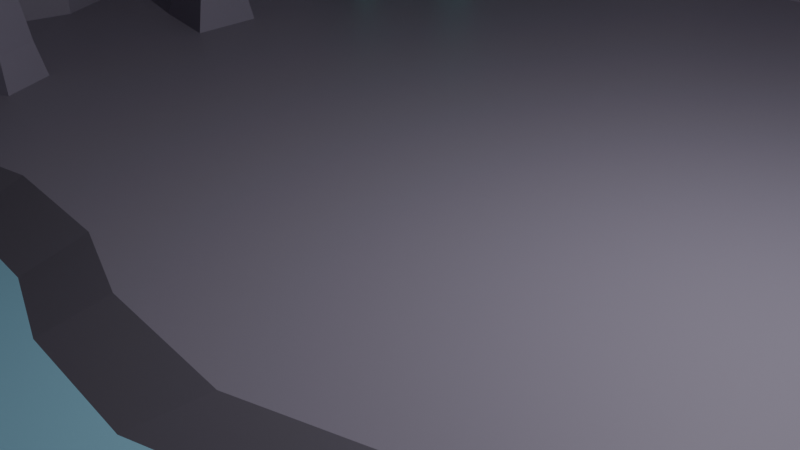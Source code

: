 # Source: Cavern.blend  (saved by Blender 4.0.36; exported with 4.5.12 LTS)
import bpy
from mathutils import Matrix  # noqa: F401  (used for matrix-valued properties, if any)

bpy.ops.wm.read_factory_settings(use_empty=True)
scene = bpy.context.scene
scene.name = 'Scene'

# ---- collections
col_collection = bpy.data.collections.new('Collection'); scene.collection.children.link(col_collection)

# ---- materials (node trees are filled in below, after node groups)
mat_material_006 = bpy.data.materials.new('Material.006')
mat_material_006.use_transparent_shadow = False
mat_material_007 = bpy.data.materials.new('Material.007')
mat_material_007.use_transparent_shadow = False
mat_material_008 = bpy.data.materials.new('Material.008')
mat_material_008.use_transparent_shadow = False
mat_material_009 = bpy.data.materials.new('Material.009')
mat_material_009.use_transparent_shadow = False
mat_material_013 = bpy.data.materials.new('Material.013')
mat_material_013.use_transparent_shadow = False
mat_material_001 = bpy.data.materials.new('Material.001')
mat_material_001.use_transparent_shadow = False
mat_material_002 = bpy.data.materials.new('Material.002')
mat_material_002.use_transparent_shadow = False
mat_material_003 = bpy.data.materials.new('Material.003')
mat_material_003.use_transparent_shadow = False
mat_material_004 = bpy.data.materials.new('Material.004')
mat_material_004.use_transparent_shadow = False
mat_material_005 = bpy.data.materials.new('Material.005')
mat_material_005.use_transparent_shadow = False

# ---- material node trees
mat_material_006.use_nodes = True; mat_material_006.node_tree.nodes.clear()
_N = mat_material_006.node_tree.nodes; _L = mat_material_006.node_tree.links
n0 = _N.new('ShaderNodeBsdfPrincipled'); n0.name = 'Principled BSDF'; n0.location = (10, 300)
n0.inputs[0].default_value = (0.2789, 0.2501, 0.3231, 1.0)
n0.inputs[3].default_value = 1.45
n1 = _N.new('ShaderNodeOutputMaterial'); n1.name = 'Material Output'; n1.location = (300, 300)
_L.new(n0.outputs[0], n1.inputs[0])
n1.is_active_output = True
mat_material_007.use_nodes = True; mat_material_007.node_tree.nodes.clear()
_N = mat_material_007.node_tree.nodes; _L = mat_material_007.node_tree.links
n0 = _N.new('ShaderNodeBsdfPrincipled'); n0.name = 'Principled BSDF'; n0.location = (10, 300)
n0.inputs[0].default_value = (0.3209, 0.6235, 0.8006, 1.0)
n0.inputs[3].default_value = 1.45
n1 = _N.new('ShaderNodeOutputMaterial'); n1.name = 'Material Output'; n1.location = (300, 300)
_L.new(n0.outputs[0], n1.inputs[0])
n1.is_active_output = True
mat_material_008.use_nodes = True; mat_material_008.node_tree.nodes.clear()
_N = mat_material_008.node_tree.nodes; _L = mat_material_008.node_tree.links
n0 = _N.new('ShaderNodeBsdfPrincipled'); n0.name = 'Principled BSDF'; n0.location = (10, 300)
n0.inputs[0].default_value = (0.1531, 0.1378, 0.1767, 1.0)
n0.inputs[3].default_value = 1.45
n1 = _N.new('ShaderNodeOutputMaterial'); n1.name = 'Material Output'; n1.location = (300, 300)
_L.new(n0.outputs[0], n1.inputs[0])
n1.is_active_output = True
mat_material_009.use_nodes = True; mat_material_009.node_tree.nodes.clear()
_N = mat_material_009.node_tree.nodes; _L = mat_material_009.node_tree.links
n0 = _N.new('ShaderNodeBsdfPrincipled'); n0.name = 'Principled BSDF'; n0.location = (10, 300)
n0.inputs[0].default_value = (0.4239, 0.3795, 0.4921, 1.0)
n0.inputs[3].default_value = 1.45
n1 = _N.new('ShaderNodeOutputMaterial'); n1.name = 'Material Output'; n1.location = (300, 300)
_L.new(n0.outputs[0], n1.inputs[0])
n1.is_active_output = True
mat_material_013.use_nodes = True; mat_material_013.node_tree.nodes.clear()
_N = mat_material_013.node_tree.nodes; _L = mat_material_013.node_tree.links
n0 = _N.new('ShaderNodeBsdfPrincipled'); n0.name = 'Principled BSDF'; n0.location = (10, 300)
n0.inputs[0].default_value = (0.1512, 0.8004, 0.6849, 1.0)
n0.inputs[3].default_value = 1.45
n1 = _N.new('ShaderNodeOutputMaterial'); n1.name = 'Material Output'; n1.location = (300, 300)
_L.new(n0.outputs[0], n1.inputs[0])
n1.is_active_output = True
mat_material_001.use_nodes = True; mat_material_001.node_tree.nodes.clear()
_N = mat_material_001.node_tree.nodes; _L = mat_material_001.node_tree.links
n0 = _N.new('ShaderNodeBsdfPrincipled'); n0.name = 'Principled BSDF'; n0.location = (10, 300)
n0.inputs[0].default_value = (0.1512, 0.8004, 0.6849, 1.0)
n0.inputs[3].default_value = 1.45
n1 = _N.new('ShaderNodeOutputMaterial'); n1.name = 'Material Output'; n1.location = (300, 300)
_L.new(n0.outputs[0], n1.inputs[0])
n1.is_active_output = True
mat_material_002.use_nodes = True; mat_material_002.node_tree.nodes.clear()
_N = mat_material_002.node_tree.nodes; _L = mat_material_002.node_tree.links
n0 = _N.new('ShaderNodeBsdfPrincipled'); n0.name = 'Principled BSDF'; n0.location = (10, 300)
n0.inputs[0].default_value = (0.1512, 0.8004, 0.6849, 1.0)
n0.inputs[3].default_value = 1.45
n1 = _N.new('ShaderNodeOutputMaterial'); n1.name = 'Material Output'; n1.location = (300, 300)
_L.new(n0.outputs[0], n1.inputs[0])
n1.is_active_output = True
mat_material_003.use_nodes = True; mat_material_003.node_tree.nodes.clear()
_N = mat_material_003.node_tree.nodes; _L = mat_material_003.node_tree.links
n0 = _N.new('ShaderNodeBsdfPrincipled'); n0.name = 'Principled BSDF'; n0.location = (10, 300)
n0.inputs[0].default_value = (0.1512, 0.8004, 0.6849, 1.0)
n0.inputs[3].default_value = 1.45
n1 = _N.new('ShaderNodeOutputMaterial'); n1.name = 'Material Output'; n1.location = (300, 300)
_L.new(n0.outputs[0], n1.inputs[0])
n1.is_active_output = True
mat_material_004.use_nodes = True; mat_material_004.node_tree.nodes.clear()
_N = mat_material_004.node_tree.nodes; _L = mat_material_004.node_tree.links
n0 = _N.new('ShaderNodeBsdfPrincipled'); n0.name = 'Principled BSDF'; n0.location = (10, 300)
n0.inputs[0].default_value = (0.1512, 0.8004, 0.6849, 1.0)
n0.inputs[3].default_value = 1.45
n1 = _N.new('ShaderNodeOutputMaterial'); n1.name = 'Material Output'; n1.location = (300, 300)
_L.new(n0.outputs[0], n1.inputs[0])
n1.is_active_output = True
mat_material_005.use_nodes = True; mat_material_005.node_tree.nodes.clear()
_N = mat_material_005.node_tree.nodes; _L = mat_material_005.node_tree.links
n0 = _N.new('ShaderNodeBsdfPrincipled'); n0.name = 'Principled BSDF'; n0.location = (10, 300)
n0.inputs[0].default_value = (0.1512, 0.8004, 0.6849, 1.0)
n0.inputs[3].default_value = 1.45
n1 = _N.new('ShaderNodeOutputMaterial'); n1.name = 'Material Output'; n1.location = (300, 300)
_L.new(n0.outputs[0], n1.inputs[0])
n1.is_active_output = True

# ---- world
world_world = bpy.data.worlds.new('World'); scene.world = world_world
world_world.use_nodes = True; world_world.node_tree.nodes.clear()
_N = world_world.node_tree.nodes; _L = world_world.node_tree.links
n0 = _N.new('ShaderNodeOutputWorld'); n0.name = 'World Output'; n0.location = (300, 300)
n1 = _N.new('ShaderNodeBackground'); n1.name = 'Background'; n1.location = (10, 300)
n1.inputs[0].default_value = (0.05088, 0.05088, 0.05088, 1.0)
_L.new(n1.outputs[0], n0.inputs[0])
n0.is_active_output = True
world_world.color = (0.05088, 0.05088, 0.05088)
world_world.use_sun_shadow = False
world_world.sun_shadow_jitter_overblur = 0.0

# ---- cameras
cam_camera = bpy.data.cameras.new('Camera')
cam_camera.clip_end = 100.0
cam_camera.ortho_scale = 7.314

# ---- lights
light_light = bpy.data.lights.new('Light', 'POINT')
light_light.transmission_factor = 0.0
light_light.use_soft_falloff = False
light_light.energy = 1000.0
light_light.shadow_soft_size = 0.1
light_light.shadow_maximum_resolution = 0.006
light_light.use_absolute_resolution = True

# ---- meshes
me_plane = bpy.data.meshes.new('Plane')
me_plane.from_pydata([(0.696, -0.454, -0.01881), (0.6769, -0.3348, -0.01881), (0.5678, -1.106, -0.01709), (-0.5994, -1.106, -0.01709), (0.6477, -1.0, 0.0), (0.2149, 1.053, 0.0), (0.2315, 0.9998, 0.0), (0.2933, 0.9522, 0.0), (0.4241, 0.9308, 0.0), (0.5929, 0.8714, 0.0), (0.6499, 0.7905, 0.0), (0.7807, 0.6622, 0.0), (0.8544, 0.5362, 0.0), (0.8187, 0.3507, 0.0), (0.7545, 0.2081, 0.0), (0.8021, 0.151, 0.0), (0.8568, 0.01073, 0.0), (0.8568, -0.1438, 0.0), (0.7712, -0.2556, 0.0), (0.7926, -0.4418, 0.0), (0.8615, -0.5274, 0.0), (0.871, -0.6724, 0.0), (0.688, -0.9078, 0.0), (-0.6553, -1.0, 0.0), (-1.0, 0.2889, 0.0), (-0.2392, 1.053, 0.0), (-0.6981, -0.8816, 0.0), (-0.836, -0.7199, 0.0), (-0.8954, -0.6415, 0.0), (-0.8931, -0.4846, 0.0), (-0.8645, -0.1795, 0.0), (-0.9359, -0.04871, 0.0), (-0.9145, 0.1296, 0.0), (-0.8265, 0.5623, 0.0), (-0.8003, 0.7145, 0.0), (-0.6553, 0.8357, 0.0), (-0.4128, 0.9047, 0.0), (-0.2844, 0.9903, 0.0), (-0.7052, -0.2746, 0.0), (-0.5174, -0.2556, 0.0), (-0.3629, -0.227, 0.0), (-0.1893, -0.2437, 0.0), (-0.06569, -0.2888, 0.0), (0.1221, -0.3079, 0.0), (0.2529, -0.2698, 0.0), (0.4027, -0.2246, 0.0), (0.5239, -0.2175, 0.0), (0.669, -0.2532, 0.0), (0.7578, -0.5307, -0.01881), (0.7663, -0.6606, -0.01881), (0.6023, -0.8714, -0.01881), (-0.6392, -0.848, -0.01881), (-0.7628, -0.7032, -0.01881), (-0.816, -0.6329, -0.01881), (-0.8139, -0.4924, -0.01881), (-0.7883, -0.2666, -0.01881), (-0.6456, -0.3518, -0.01881), (-0.4774, -0.3348, -0.01881), (-0.339, -0.3092, -0.01881), (-0.1835, -0.3241, -0.01881), (-0.07276, -0.3646, -0.01881), (0.09548, -0.3816, -0.01881), (0.2126, -0.3475, -0.01881), (0.3468, -0.3071, -0.01881), (0.4554, -0.3007, -0.01881), (0.5853, -0.3326, -0.01881), (0.5785, -1.141, 0.2175), (-0.6129, -1.141, 0.2175), (0.6601, -1.023, 0.2406), (0.2183, 1.073, 0.2406), (0.2352, 1.019, 0.2406), (0.2983, 0.9701, 0.2406), (0.4318, 0.9483, 0.2406), (0.6041, 0.8876, 0.2406), (0.6623, 0.8051, 0.2406), (0.7958, 0.674, 0.2406), (0.871, 0.5454, 0.2406), (0.8346, 0.3561, 0.2406), (0.7691, 0.2105, 0.2406), (0.8177, 0.1523, 0.2406), (0.8735, 0.009118, 0.2406), (0.8735, -0.1486, 0.2406), (0.7861, -0.2627, 0.2406), (0.8079, -0.4527, 0.2406), (0.8783, -0.5401, 0.2406), (0.888, -0.6881, 0.2406), (0.7012, -0.9284, 0.2406), (-0.6699, -1.023, 0.2406), (-1.022, 0.293, 0.2406), (-0.2452, 1.073, 0.2406), (-0.7136, -0.9017, 0.2406), (-0.8544, -0.7367, 0.2406), (-0.915, -0.6566, 0.2406), (-0.9126, -0.4964, 0.2406), (-0.8835, -0.185, 0.2406), (-0.9563, -0.05155, 0.2406), (-0.9344, 0.1305, 0.2406), (-0.8446, 0.5721, 0.2406), (-0.818, 0.7274, 0.2406), (-0.6699, 0.8512, 0.2406), (-0.4224, 0.9216, 0.2406), (-0.2914, 1.009, 0.2406), (0.5905, -1.167, 0.312), (-0.6212, -1.167, 0.312), (0.6735, -1.075, 0.3242), (0.2242, 1.057, 0.3242), (0.2414, 1.001, 0.3242), (0.3056, 0.9518, 0.3242), (0.4413, 0.9296, 0.3242), (0.6166, 0.8679, 0.3242), (0.6758, 0.784, 0.3242), (0.8116, 0.6507, 0.3242), (0.8881, 0.5199, 0.3242), (0.8511, 0.3274, 0.3242), (0.7844, 0.1793, 0.3242), (0.8338, 0.1201, 0.3242), (0.8905, -0.02556, 0.3242), (0.8905, -0.186, 0.3242), (0.8017, -0.302, 0.3242), (0.8239, -0.4953, 0.3242), (0.8955, -0.5841, 0.3242), (0.9054, -0.7347, 0.3242), (0.7153, -0.979, 0.3242), (-0.6792, -1.075, 0.3242), (-1.037, 0.2632, 0.3242), (-0.2473, 1.057, 0.3242), (-0.7236, -0.9519, 0.3242), (-0.8668, -0.7841, 0.3242), (-0.9285, -0.7026, 0.3242), (-0.926, -0.5397, 0.3242), (-0.8964, -0.223, 0.3242), (-0.9704, -0.08726, 0.3242), (-0.9482, 0.09785, 0.3242), (-0.8569, 0.547, 0.3242), (-0.8297, 0.705, 0.3242), (-0.6792, 0.8309, 0.3242), (-0.4274, 0.9025, 0.3242), (-0.2942, 0.9913, 0.3242), (0.6143, -1.227, 0.5524), (-0.6512, -1.227, 0.5524), (0.7011, -1.125, 0.5711), (0.2317, 1.101, 0.5711), (0.2498, 1.043, 0.5711), (0.3168, 0.9917, 0.5711), (0.4586, 0.9685, 0.5711), (0.6416, 0.904, 0.5711), (0.7035, 0.8164, 0.5711), (0.8452, 0.6772, 0.5711), (0.9252, 0.5406, 0.5711), (0.8865, 0.3395, 0.5711), (0.8169, 0.1848, 0.5711), (0.8684, 0.1229, 0.5711), (0.9277, -0.02914, 0.5711), (0.9277, -0.1967, 0.5711), (0.8349, -0.3179, 0.5711), (0.8581, -0.5197, 0.5711), (0.9329, -0.6126, 0.5711), (0.9432, -0.7698, 0.5711), (0.7447, -1.025, 0.5711), (-0.7117, -1.125, 0.5711), (-1.085, 0.2725, 0.5711), (-0.2606, 1.101, 0.5711), (-0.7581, -0.9966, 0.5711), (-0.9077, -0.8214, 0.5711), (-0.9721, -0.7363, 0.5711), (-0.9695, -0.5661, 0.5711), (-0.9386, -0.2354, 0.5711), (-1.016, -0.09358, 0.5711), (-0.9927, 0.09975, 0.5711), (-0.8973, 0.5689, 0.5711), (-0.869, 0.7339, 0.5711), (-0.7117, 0.8654, 0.5711), (-0.4488, 0.9401, 0.5711), (-0.3096, 1.033, 0.5711), (0.6143, -1.244, 0.6292), (-0.6512, -1.244, 0.6292), (0.7011, -1.125, 0.6551), (0.2317, 1.101, 0.6551), (0.2498, 1.043, 0.6551), (0.3168, 0.9917, 0.6551), (0.4586, 0.9685, 0.6551), (0.6416, 0.904, 0.6551), (0.7035, 0.8164, 0.6551), (0.8452, 0.6772, 0.6551), (0.9252, 0.5406, 0.6551), (0.8865, 0.3395, 0.6551), (0.8169, 0.1848, 0.6551), (0.8684, 0.1229, 0.6551), (0.9277, -0.02914, 0.6551), (0.9277, -0.1967, 0.6551), (0.8349, -0.3179, 0.6551), (0.8581, -0.5197, 0.6551), (0.9329, -0.6126, 0.6551), (0.9432, -0.7698, 0.6551), (0.7447, -1.025, 0.6551), (-0.7117, -1.125, 0.6551), (-1.085, 0.2725, 0.6551), (-0.2606, 1.101, 0.6551), (-0.7581, -0.9966, 0.6551), (-0.9077, -0.8214, 0.6551), (-0.9721, -0.7363, 0.6551), (-0.9695, -0.5661, 0.6551), (-0.9386, -0.2354, 0.6551), (-1.016, -0.09358, 0.6551), (-0.9927, 0.09975, 0.6551), (-0.8973, 0.5689, 0.6551), (-0.869, 0.7339, 0.6551), (-0.7117, 0.8654, 0.6551), (-0.4488, 0.9401, 0.6551), (-0.3096, 1.033, 0.6551), (0.6361, -1.255, 0.6988), (-0.6787, -1.255, 0.6988), (0.7263, -1.171, 0.711), (0.2387, 1.142, 0.711), (0.2574, 1.082, 0.711), (0.3271, 1.028, 0.711), (0.4744, 1.004, 0.711), (0.6645, 0.9371, 0.711), (0.7288, 0.846, 0.711), (0.8761, 0.7014, 0.711), (0.9591, 0.5595, 0.711), (0.9189, 0.3506, 0.711), (0.8466, 0.1899, 0.711), (0.9002, 0.1256, 0.711), (0.9618, -0.03242, 0.711), (0.9618, -0.2065, 0.711), (0.8654, -0.3324, 0.711), (0.8895, -0.5421, 0.711), (0.9671, -0.6386, 0.711), (0.9779, -0.8019, 0.711), (0.7716, -1.067, 0.711), (-0.7415, -1.171, 0.711), (-1.13, 0.2809, 0.711), (-0.2729, 1.142, 0.711), (-0.7898, -1.038, 0.711), (-0.9451, -0.8555, 0.711), (-1.012, -0.7671, 0.711), (-1.009, -0.5903, 0.711), (-0.9772, -0.2467, 0.711), (-1.058, -0.09938, 0.711), (-1.033, 0.1015, 0.711), (-0.9344, 0.5889, 0.711), (-0.9049, 0.7603, 0.711), (-0.7415, 0.8969, 0.711), (-0.4684, 0.9746, 0.711), (-0.3237, 1.071, 0.711), (0.6361, -1.272, 0.7876), (-0.6787, -1.272, 0.7876), (0.7263, -1.171, 0.807), (0.2387, 1.142, 0.807), (0.2574, 1.082, 0.807), (0.3271, 1.028, 0.807), (0.4744, 1.004, 0.807), (0.6645, 0.9371, 0.807), (0.7288, 0.846, 0.807), (0.8761, 0.7014, 0.807), (0.9591, 0.5595, 0.807), (0.9189, 0.3506, 0.807), (0.8466, 0.1899, 0.807), (0.9002, 0.1256, 0.807), (0.9618, -0.03242, 0.807), (0.9618, -0.2065, 0.807), (0.8654, -0.3324, 0.807), (0.8895, -0.5421, 0.807), (0.9671, -0.6386, 0.807), (0.9779, -0.8019, 0.807), (0.7716, -1.067, 0.807), (-0.7415, -1.171, 0.807), (-1.13, 0.2809, 0.807), (-0.2729, 1.142, 0.807), (-0.7898, -1.038, 0.807), (-0.9451, -0.8555, 0.807), (-1.012, -0.7671, 0.807), (-1.009, -0.5903, 0.807), (-0.9772, -0.2467, 0.807), (-1.058, -0.09938, 0.807), (-1.033, 0.1015, 0.807), (-0.9344, 0.5889, 0.807), (-0.9049, 0.7603, 0.807), (-0.7415, 0.8969, 0.807), (-0.4684, 0.9746, 0.807), (-0.3237, 1.071, 0.807), (-1.496, -1.685, -0.01709), (1.472, -1.685, -0.01709), (-1.53, -1.719, 0.2175), (1.499, -1.719, 0.2175), (-1.551, -1.745, 0.312), (1.53, -1.745, 0.312), (-1.628, -1.806, 0.5524), (1.59, -1.806, 0.5524), (-1.628, -1.822, 0.6292), (1.59, -1.822, 0.6292), (-1.698, -1.833, 0.6988), (1.646, -1.833, 0.6988), (-1.698, -1.85, 0.7876), (1.646, -1.85, 0.7876), (0.7392, 0.01422, 0.0), (0.7056, 0.03101, 0.0), (0.6348, -0.02899, 0.0), (0.6489, -0.07699, 0.0), (0.7562, -0.08638, 0.0), (0.7818, -0.02565, 0.0), (-0.7648, 0.376, 0.0), (-0.8271, 0.3284, 0.0), (-0.806, 0.2451, 0.0), (-0.6795, 0.2201, 0.0), (-0.6874, 0.3294, 0.0), (0.3594, 0.8753, 0.0), (0.2582, 0.8699, 0.0), (0.2342, 0.7398, 0.0), (0.3326, 0.6421, 0.0), (0.435, 0.6808, 0.0), (0.5144, 0.8097, 0.0), (0.4345, 0.8731, 0.0), (-0.7447, -0.1539, 0.0), (-0.8138, -0.1089, 0.0), (-0.7871, -0.03915, 0.0), (-0.6544, -0.04325, 0.0), (-0.6141, -0.122, 0.0), (-0.6935, -0.1659, 0.0), (-0.7402, -0.1457, 0.04852), (-0.7976, -0.1084, 0.04852), (-0.7754, -0.05037, 0.04852), (-0.6651, -0.05378, 0.04852), (-0.6317, -0.1192, 0.04852), (-0.6976, -0.1557, 0.04852), (-0.7345, -0.1354, 0.1383), (-0.7772, -0.1076, 0.1383), (-0.7607, -0.0645, 0.1383), (-0.6786, -0.06703, 0.1383), (-0.6538, -0.1157, 0.1383), (-0.7028, -0.1428, 0.1383), (-0.7248, -0.1179, 0.3213), (-0.7426, -0.1064, 0.3213), (-0.7357, -0.08846, 0.3213), (-0.7016, -0.08951, 0.3213), (-0.6912, -0.1097, 0.3213), (-0.7116, -0.121, 0.3213), (-0.7225, -0.1138, 0.3751), (-0.7344, -0.1061, 0.3751), (-0.7298, -0.09414, 0.3751), (-0.707, -0.09484, 0.3751), (-0.7001, -0.1083, 0.3751), (-0.7137, -0.1159, 0.3751), (-0.7621, 0.3586, 0.05327), (-0.8101, 0.3219, 0.05327), (-0.7938, 0.2576, 0.05327), (-0.6963, 0.2383, 0.05327), (-0.7024, 0.3226, 0.05327), (-0.7566, 0.3232, 0.1208), (-0.7757, 0.3086, 0.1208), (-0.7692, 0.283, 0.1208), (-0.7304, 0.2754, 0.1208), (-0.7328, 0.3089, 0.1208), (-0.7548, 0.3119, 0.1408), (-0.7647, 0.3044, 0.1408), (-0.7614, 0.2911, 0.1408), (-0.7412, 0.2871, 0.1408), (-0.7425, 0.3045, 0.1408), (0.3629, 0.8331, 0.1868), (0.3087, 0.8301, 0.1868), (0.2959, 0.7606, 0.1868), (0.3486, 0.7082, 0.1868), (0.4033, 0.729, 0.1868), (0.4459, 0.798, 0.1868), (0.4031, 0.8319, 0.1868), (0.3653, 0.8035, 0.3381), (0.344, 0.8024, 0.3381), (0.339, 0.775, 0.3381), (0.3597, 0.7545, 0.3381), (0.3812, 0.7626, 0.3381), (0.3979, 0.7897, 0.3381), (0.3811, 0.803, 0.3381), (0.3659, 0.7958, 0.3658), (0.3532, 0.7952, 0.3658), (0.3502, 0.7788, 0.3658), (0.3626, 0.7665, 0.3658), (0.3755, 0.7713, 0.3658), (0.3855, 0.7876, 0.3658), (0.3754, 0.7956, 0.3658), (0.7235, -0.009779, 0.2179), (0.7086, -0.002357, 0.2179), (0.6773, -0.02888, 0.2179), (0.6836, -0.0501, 0.2179), (0.731, -0.05425, 0.2179), (0.7423, -0.02741, 0.2179), (0.7178, -0.01846, 0.2962), (0.7097, -0.01443, 0.2962), (0.6927, -0.02884, 0.2962), (0.6961, -0.04037, 0.2962), (0.7219, -0.04262, 0.2962), (0.728, -0.02804, 0.2962)], [], [(20, 19, 0, 48), (47, 46, 64, 65), (39, 38, 56, 57), (24, 303, 302, 306, 305, 14, 13, 12, 11, 10, 9, 312, 311, 310, 309, 35, 34, 33), (1, 65, 64, 63, 62, 61, 60, 59, 58, 57, 56, 55, 54, 53, 52, 51, 3, 2, 50, 49, 48, 0), (26, 23, 3, 51), (27, 26, 51, 52), (40, 39, 57, 58), (21, 20, 48, 49), (18, 47, 65, 1), (28, 27, 52, 53), (41, 40, 58, 59), (22, 21, 49, 50), (29, 28, 53, 54), (42, 41, 59, 60), (4, 22, 50, 2), (30, 29, 54, 55), (43, 42, 60, 61), (44, 43, 61, 62), (45, 44, 62, 63), (11, 12, 76, 75), (38, 30, 55, 56), (19, 18, 1, 0), (46, 45, 63, 64), (36, 37, 101, 100), (25, 5, 69, 89), (12, 13, 77, 76), (37, 25, 89, 101), (3, 23, 87, 67), (23, 26, 90, 87), (13, 14, 78, 77), (26, 27, 91, 90), (14, 15, 79, 78), (27, 28, 92, 91), (15, 16, 80, 79), (28, 29, 93, 92), (4, 2, 66, 68), (16, 17, 81, 80), (29, 30, 94, 93), (17, 18, 82, 81), (30, 31, 95, 94), (18, 19, 83, 82), (5, 6, 70, 69), (31, 32, 96, 95), (19, 20, 84, 83), (6, 7, 71, 70), (32, 24, 88, 96), (20, 21, 85, 84), (7, 8, 72, 71), (24, 33, 97, 88), (21, 22, 86, 85), (8, 9, 73, 72), (33, 34, 98, 97), (22, 4, 68, 86), (9, 10, 74, 73), (34, 35, 99, 98), (10, 11, 75, 74), (35, 36, 100, 99), (102, 66, 285, 287), (99, 100, 136, 135), (3, 67, 284, 282), (74, 75, 111, 110), (100, 101, 137, 136), (89, 69, 105, 125), (75, 76, 112, 111), (101, 89, 125, 137), (87, 90, 126, 123), (76, 77, 113, 112), (67, 87, 123, 103), (90, 91, 127, 126), (77, 78, 114, 113), (68, 66, 102, 104), (91, 92, 128, 127), (78, 79, 115, 114), (92, 93, 129, 128), (69, 70, 106, 105), (79, 80, 116, 115), (93, 94, 130, 129), (80, 81, 117, 116), (94, 95, 131, 130), (81, 82, 118, 117), (95, 96, 132, 131), (82, 83, 119, 118), (96, 88, 124, 132), (83, 84, 120, 119), (70, 71, 107, 106), (88, 97, 133, 124), (84, 85, 121, 120), (71, 72, 108, 107), (97, 98, 134, 133), (85, 86, 122, 121), (72, 73, 109, 108), (98, 99, 135, 134), (86, 68, 104, 122), (73, 74, 110, 109), (131, 132, 168, 167), (118, 119, 155, 154), (105, 106, 142, 141), (132, 124, 160, 168), (119, 120, 156, 155), (106, 107, 143, 142), (124, 133, 169, 160), (120, 121, 157, 156), (107, 108, 144, 143), (133, 134, 170, 169), (121, 122, 158, 157), (108, 109, 145, 144), (134, 135, 171, 170), (122, 104, 140, 158), (109, 110, 146, 145), (135, 136, 172, 171), (174, 138, 289, 291), (110, 111, 147, 146), (136, 137, 173, 172), (125, 105, 141, 161), (111, 112, 148, 147), (137, 125, 161, 173), (123, 126, 162, 159), (112, 113, 149, 148), (103, 123, 159, 139), (126, 127, 163, 162), (113, 114, 150, 149), (104, 102, 138, 140), (127, 128, 164, 163), (114, 115, 151, 150), (128, 129, 165, 164), (115, 116, 152, 151), (129, 130, 166, 165), (116, 117, 153, 152), (130, 131, 167, 166), (117, 118, 154, 153), (162, 163, 199, 198), (149, 150, 186, 185), (140, 138, 174, 176), (163, 164, 200, 199), (150, 151, 187, 186), (164, 165, 201, 200), (151, 152, 188, 187), (165, 166, 202, 201), (152, 153, 189, 188), (166, 167, 203, 202), (153, 154, 190, 189), (167, 168, 204, 203), (154, 155, 191, 190), (141, 142, 178, 177), (168, 160, 196, 204), (155, 156, 192, 191), (142, 143, 179, 178), (160, 169, 205, 196), (156, 157, 193, 192), (143, 144, 180, 179), (169, 170, 206, 205), (157, 158, 194, 193), (144, 145, 181, 180), (170, 171, 207, 206), (158, 140, 176, 194), (145, 146, 182, 181), (171, 172, 208, 207), (175, 211, 292, 290), (146, 147, 183, 182), (172, 173, 209, 208), (161, 141, 177, 197), (147, 148, 184, 183), (173, 161, 197, 209), (159, 162, 198, 195), (148, 149, 185, 184), (139, 159, 195, 175), (199, 200, 236, 235), (186, 187, 223, 222), (200, 201, 237, 236), (187, 188, 224, 223), (201, 202, 238, 237), (188, 189, 225, 224), (202, 203, 239, 238), (189, 190, 226, 225), (203, 204, 240, 239), (190, 191, 227, 226), (177, 178, 214, 213), (204, 196, 232, 240), (191, 192, 228, 227), (178, 179, 215, 214), (196, 205, 241, 232), (192, 193, 229, 228), (179, 180, 216, 215), (205, 206, 242, 241), (193, 194, 230, 229), (180, 181, 217, 216), (206, 207, 243, 242), (194, 176, 212, 230), (181, 182, 218, 217), (207, 208, 244, 243), (2, 3, 282, 283), (182, 183, 219, 218), (208, 209, 245, 244), (197, 177, 213, 233), (183, 184, 220, 219), (209, 197, 233, 245), (195, 198, 234, 231), (184, 185, 221, 220), (175, 195, 231, 211), (198, 199, 235, 234), (185, 186, 222, 221), (176, 174, 210, 212), (230, 212, 248, 266), (217, 218, 254, 253), (243, 244, 280, 279), (211, 247, 294, 292), (218, 219, 255, 254), (244, 245, 281, 280), (233, 213, 249, 269), (219, 220, 256, 255), (245, 233, 269, 281), (231, 234, 270, 267), (220, 221, 257, 256), (211, 231, 267, 247), (234, 235, 271, 270), (221, 222, 258, 257), (212, 210, 246, 248), (235, 236, 272, 271), (222, 223, 259, 258), (236, 237, 273, 272), (223, 224, 260, 259), (237, 238, 274, 273), (224, 225, 261, 260), (238, 239, 275, 274), (225, 226, 262, 261), (239, 240, 276, 275), (226, 227, 263, 262), (213, 214, 250, 249), (240, 232, 268, 276), (227, 228, 264, 263), (214, 215, 251, 250), (232, 241, 277, 268), (228, 229, 265, 264), (215, 216, 252, 251), (241, 242, 278, 277), (229, 230, 266, 265), (216, 217, 253, 252), (242, 243, 279, 278), (283, 282, 284, 285), (285, 284, 286, 287), (287, 286, 288, 289), (289, 288, 290, 291), (291, 290, 292, 293), (293, 292, 294, 295), (138, 102, 287, 289), (67, 103, 286, 284), (103, 139, 288, 286), (139, 175, 290, 288), (66, 2, 283, 285), (246, 210, 293, 295), (210, 174, 291, 293), (325, 324, 330, 331), (16, 301, 300, 299, 298, 32, 31, 30, 315, 316, 317, 318, 17), (299, 300, 384, 383), (14, 305, 304, 303, 24, 32, 298, 297, 296, 301, 16, 15), (306, 302, 344, 348), (35, 309, 308, 307, 313, 312, 9, 8, 7, 6, 5, 25, 37, 36), (313, 307, 359, 365), (17, 318, 319, 314, 315, 30, 38, 39, 40, 41, 42, 43, 44, 45, 46, 47, 18), (316, 315, 321, 322), (319, 318, 324, 325), (317, 316, 322, 323), (315, 314, 320, 321), (314, 319, 325, 320), (318, 317, 323, 324), (330, 329, 335, 336), (323, 322, 328, 329), (321, 320, 326, 327), (320, 325, 331, 326), (324, 323, 329, 330), (322, 321, 327, 328), (335, 334, 340, 341), (328, 327, 333, 334), (331, 330, 336, 337), (329, 328, 334, 335), (327, 326, 332, 333), (326, 331, 337, 332), (338, 343, 342, 341, 340, 339), (333, 332, 338, 339), (332, 337, 343, 338), (336, 335, 341, 342), (334, 333, 339, 340), (337, 336, 342, 343), (344, 345, 350, 349), (304, 305, 347, 346), (302, 303, 345, 344), (305, 306, 348, 347), (303, 304, 346, 345), (350, 351, 356, 355), (347, 348, 353, 352), (345, 346, 351, 350), (348, 344, 349, 353), (346, 347, 352, 351), (356, 357, 358, 354, 355), (353, 349, 354, 358), (351, 352, 357, 356), (349, 350, 355, 354), (352, 353, 358, 357), (362, 363, 370, 369), (311, 312, 364, 363), (309, 310, 362, 361), (307, 308, 360, 359), (312, 313, 365, 364), (310, 311, 363, 362), (308, 309, 361, 360), (366, 367, 374, 373), (360, 361, 368, 367), (365, 359, 366, 372), (363, 364, 371, 370), (361, 362, 369, 368), (359, 360, 367, 366), (364, 365, 372, 371), (379, 373, 374, 375, 376, 377, 378), (371, 372, 379, 378), (369, 370, 377, 376), (367, 368, 375, 374), (372, 366, 373, 379), (370, 371, 378, 377), (368, 369, 376, 375), (385, 380, 386, 391), (297, 298, 382, 381), (300, 301, 385, 384), (298, 299, 383, 382), (296, 297, 381, 380), (301, 296, 380, 385), (389, 390, 391, 386, 387, 388), (383, 384, 390, 389), (381, 382, 388, 387), (384, 385, 391, 390), (382, 383, 389, 388), (380, 381, 387, 386)])
me_plane.polygons.foreach_set('material_index', [2, 2, 2, 0, 1, 2, 2, 2, 2, 2, 2, 2, 2, 2, 2, 2, 2, 2, 2, 2, 0, 2, 2, 2, 0, 0, 0, 0, 0, 0, 0, 0, 0, 0, 0, 0, 0, 0, 0, 0, 0, 0, 0, 0, 0, 0, 0, 0, 0, 0, 0, 0, 0, 0, 0, 0, 0, 0, 0, 0, 0, 0, 0, 0, 0, 0, 0, 0, 0, 0, 0, 0, 0, 0, 0, 0, 0, 0, 0, 0, 0, 0, 0, 0, 0, 0, 0, 0, 0, 0, 0, 0, 0, 0, 0, 0, 0, 0, 0, 0, 0, 0, 0, 0, 0, 0, 0, 0, 0, 0, 0, 0, 0, 0, 0, 0, 0, 0, 0, 0, 0, 0, 0, 0, 0, 0, 0, 0, 0, 0, 0, 0, 0, 0, 0, 0, 0, 0, 0, 0, 0, 0, 0, 0, 0, 0, 0, 0, 0, 0, 0, 0, 0, 0, 0, 0, 0, 0, 0, 0, 0, 0, 0, 0, 0, 0, 0, 0, 0, 0, 0, 0, 0, 0, 0, 0, 0, 0, 0, 0, 0, 0, 0, 0, 0, 0, 0, 0, 0, 0, 0, 1, 0, 0, 0, 0, 0, 0, 0, 0, 0, 0, 0, 0, 0, 0, 0, 0, 0, 0, 0, 0, 0, 0, 0, 0, 0, 0, 0, 0, 0, 0, 0, 0, 0, 0, 0, 0, 0, 0, 0, 0, 0, 0, 0, 0, 0, 0, 0, 3, 3, 3, 3, 3, 0, 0, 0, 0, 0, 0, 0, 0, 0, 0, 0, 0, 0, 0, 0, 0, 0, 0, 0, 0, 0, 0, 0, 0, 0, 0, 0, 0, 0, 0, 0, 0, 0, 0, 0, 0, 0, 0, 0, 0, 0, 0, 0, 0, 0, 0, 0, 0, 0, 0, 0, 0, 0, 0, 0, 0, 0, 0, 0, 0, 0, 0, 0, 0, 0, 0, 0, 0, 0, 0, 0, 0, 0, 0, 0, 0, 0, 0, 0, 0, 0, 0, 0, 0, 0, 0, 0, 0])
_uv = me_plane.uv_layers.new(name='UVMap')
_uv.uv.foreach_set('vector', [0.0, 0.0, 0.0, 0.0, 0.0, 0.0, 0.0, 0.0, 0.8345, 0.3469, 0.762, 0.3647, 0.762, 0.3647, 0.8345, 0.3469, 0.2413, 0.3457, 0.1474, 0.3362, 0.1474, 0.3362, 0.2413, 0.3457, 0.0, 0.6179, 0.08647, 0.6377, 0.1176, 0.6615, 0.1563, 0.6382, 0.1603, 0.5835, 0.8773, 0.5775, 0.9094, 0.6488, 0.9272, 0.7415, 0.8903, 0.8045, 0.825, 0.8687, 0.7964, 0.9092, 0.7572, 0.8783, 0.7175, 0.8139, 0.6663, 0.7945, 0.6171, 0.8434, 0.1723, 0.8913, 0.09983, 0.8307, 0.08675, 0.7546, 0.8856, 0.3457, 0.8345, 0.3469, 0.762, 0.3647, 0.7013, 0.3611, 0.6264, 0.3386, 0.5611, 0.3195, 0.4672, 0.329, 0.4053, 0.3516, 0.3186, 0.36, 0.2413, 0.3457, 0.1474, 0.3362, 0.06773, 0.3837, 0.05347, 0.2577, 0.05228, 0.1793, 0.082, 0.14, 0.1509, 0.0592, 0.1723, 0.0, 0.8239, 0.0, 0.844, 0.04612, 0.9355, 0.1638, 0.9308, 0.2363, 0.8963, 0.2791, 0.0, 0.0, 0.0, 0.0, 0.0, 0.0, 0.0, 0.0, 0.0, 0.0, 0.0, 0.0, 0.0, 0.0, 0.0, 0.0, 0.3186, 0.36, 0.2413, 0.3457, 0.2413, 0.3457, 0.3186, 0.36, 0.0, 0.0, 0.0, 0.0, 0.0, 0.0, 0.0, 0.0, 0.8856, 0.3457, 0.8345, 0.3469, 0.8345, 0.3469, 0.8856, 0.3457, 0.0, 0.0, 0.0, 0.0, 0.0, 0.0, 0.0, 0.0, 0.4053, 0.3516, 0.3186, 0.36, 0.3186, 0.36, 0.4053, 0.3516, 0.0, 0.0, 0.0, 0.0, 0.0, 0.0, 0.0, 0.0, 0.0, 0.0, 0.0, 0.0, 0.0, 0.0, 0.0, 0.0, 0.4672, 0.329, 0.4053, 0.3516, 0.4053, 0.3516, 0.4672, 0.329, 0.0, 0.0, 0.0, 0.0, 0.0, 0.0, 0.0, 0.0, 0.0, 0.0, 0.0, 0.0, 0.0, 0.0, 0.0, 0.0, 0.5611, 0.3195, 0.4672, 0.329, 0.4672, 0.329, 0.5611, 0.3195, 0.6264, 0.3386, 0.5611, 0.3195, 0.5611, 0.3195, 0.6264, 0.3386, 0.7013, 0.3611, 0.6264, 0.3386, 0.6264, 0.3386, 0.7013, 0.3611, 0.8903, 0.8045, 0.9272, 0.7415, 0.9272, 0.7415, 0.8903, 0.8045, 0.1474, 0.3362, 0.06773, 0.3837, 0.06773, 0.3837, 0.1474, 0.3362, 0.0, 0.0, 0.0, 0.0, 0.0, 0.0, 0.0, 0.0, 0.762, 0.3647, 0.7013, 0.3611, 0.7013, 0.3611, 0.762, 0.3647, 0.2936, 0.9258, 0.3578, 0.9686, 0.3578, 0.9686, 0.2936, 0.9258, 0.3804, 1.0, 0.6074, 1.0, 0.6074, 1.0, 0.3804, 1.0, 0.9272, 0.7415, 0.9094, 0.6488, 0.9094, 0.6488, 0.9272, 0.7415, 0.3578, 0.9686, 0.3804, 1.0, 0.3804, 1.0, 0.3578, 0.9686, 0.0, 0.0, 0.0, 0.0, 0.0, 0.0, 0.0, 0.0, 0.0, 0.0, 0.0, 0.0, 0.0, 0.0, 0.0, 0.0, 0.9094, 0.6488, 0.8773, 0.5775, 0.8773, 0.5775, 0.9094, 0.6488, 0.0, 0.0, 0.0, 0.0, 0.0, 0.0, 0.0, 0.0, 0.8773, 0.5775, 0.901, 0.549, 0.901, 0.549, 0.8773, 0.5775, 0.0, 0.0, 0.0, 0.0, 0.0, 0.0, 0.0, 0.0, 0.901, 0.549, 0.9284, 0.4788, 0.9284, 0.4788, 0.901, 0.549, 0.0, 0.0, 0.0, 0.0, 0.0, 0.0, 0.0, 0.0, 0.0, 0.0, 0.0, 0.0, 0.0, 0.0, 0.0, 0.0, 0.9284, 0.4788, 0.9284, 0.4016, 0.9284, 0.4016, 0.9284, 0.4788, 0.0, 0.0, 0.0, 0.0, 0.0, 0.0, 0.0, 0.0, 0.9284, 0.4016, 0.8856, 0.3457, 0.8856, 0.3457, 0.9284, 0.4016, 0.06773, 0.3837, 0.03207, 0.4491, 0.03207, 0.4491, 0.06773, 0.3837, 0.0, 0.0, 0.0, 0.0, 0.0, 0.0, 0.0, 0.0, 0.6074, 1.0, 0.6157, 0.9733, 0.6157, 0.9733, 0.6074, 1.0, 0.03207, 0.4491, 0.04277, 0.5383, 0.04277, 0.5383, 0.03207, 0.4491, 0.0, 0.0, 0.0, 0.0, 0.0, 0.0, 0.0, 0.0, 0.6157, 0.9733, 0.6467, 0.9496, 0.6467, 0.9496, 0.6157, 0.9733, 0.04277, 0.5383, 0.0, 0.6179, 0.0, 0.6179, 0.04277, 0.5383, 0.0, 0.0, 0.0, 0.0, 0.0, 0.0, 0.0, 0.0, 0.6467, 0.9496, 0.712, 0.9389, 0.712, 0.9389, 0.6467, 0.9496, 0.0, 0.6179, 0.08675, 0.7546, 0.08675, 0.7546, 0.0, 0.6179, 0.0, 0.0, 0.0, 0.0, 0.0, 0.0, 0.0, 0.0, 0.712, 0.9389, 0.7964, 0.9092, 0.7964, 0.9092, 0.712, 0.9389, 0.08675, 0.7546, 0.09983, 0.8307, 0.09983, 0.8307, 0.08675, 0.7546, 0.0, 0.0, 0.0, 0.0, 0.0, 0.0, 0.0, 0.0, 0.7964, 0.9092, 0.825, 0.8687, 0.825, 0.8687, 0.7964, 0.9092, 0.09983, 0.8307, 0.1723, 0.8913, 0.1723, 0.8913, 0.09983, 0.8307, 0.825, 0.8687, 0.8903, 0.8045, 0.8903, 0.8045, 0.825, 0.8687, 0.1723, 0.8913, 0.2936, 0.9258, 0.2936, 0.9258, 0.1723, 0.8913, 0.0, 0.0, 0.0, 0.0, 0.0, 0.0, 0.0, 0.0, 0.1723, 0.8913, 0.2936, 0.9258, 0.2936, 0.9258, 0.1723, 0.8913, 0.0, 0.0, 0.0, 0.0, 0.0, 0.0, 0.0, 0.0, 0.825, 0.8687, 0.8903, 0.8045, 0.8903, 0.8045, 0.825, 0.8687, 0.2936, 0.9258, 0.3578, 0.9686, 0.3578, 0.9686, 0.2936, 0.9258, 0.3804, 1.0, 0.6074, 1.0, 0.6074, 1.0, 0.3804, 1.0, 0.8903, 0.8045, 0.9272, 0.7415, 0.9272, 0.7415, 0.8903, 0.8045, 0.3578, 0.9686, 0.3804, 1.0, 0.3804, 1.0, 0.3578, 0.9686, 0.0, 0.0, 0.0, 0.0, 0.0, 0.0, 0.0, 0.0, 0.9272, 0.7415, 0.9094, 0.6488, 0.9094, 0.6488, 0.9272, 0.7415, 0.0, 0.0, 0.0, 0.0, 0.0, 0.0, 0.0, 0.0, 0.0, 0.0, 0.0, 0.0, 0.0, 0.0, 0.0, 0.0, 0.9094, 0.6488, 0.8773, 0.5775, 0.8773, 0.5775, 0.9094, 0.6488, 0.0, 0.0, 0.0, 0.0, 0.0, 0.0, 0.0, 0.0, 0.0, 0.0, 0.0, 0.0, 0.0, 0.0, 0.0, 0.0, 0.8773, 0.5775, 0.901, 0.549, 0.901, 0.549, 0.8773, 0.5775, 0.0, 0.0, 0.0, 0.0, 0.0, 0.0, 0.0, 0.0, 0.6074, 1.0, 0.6157, 0.9733, 0.6157, 0.9733, 0.6074, 1.0, 0.901, 0.549, 0.9284, 0.4788, 0.9284, 0.4788, 0.901, 0.549, 0.0, 0.0, 0.0, 0.0, 0.0, 0.0, 0.0, 0.0, 0.9284, 0.4788, 0.9284, 0.4016, 0.9284, 0.4016, 0.9284, 0.4788, 0.06773, 0.3837, 0.03207, 0.4491, 0.03207, 0.4491, 0.06773, 0.3837, 0.9284, 0.4016, 0.8856, 0.3457, 0.8856, 0.3457, 0.9284, 0.4016, 0.03207, 0.4491, 0.04277, 0.5383, 0.04277, 0.5383, 0.03207, 0.4491, 0.0, 0.0, 0.0, 0.0, 0.0, 0.0, 0.0, 0.0, 0.04277, 0.5383, 0.0, 0.6179, 0.0, 0.6179, 0.04277, 0.5383, 0.0, 0.0, 0.0, 0.0, 0.0, 0.0, 0.0, 0.0, 0.6157, 0.9733, 0.6467, 0.9496, 0.6467, 0.9496, 0.6157, 0.9733, 0.0, 0.6179, 0.08675, 0.7546, 0.08675, 0.7546, 0.0, 0.6179, 0.0, 0.0, 0.0, 0.0, 0.0, 0.0, 0.0, 0.0, 0.6467, 0.9496, 0.712, 0.9389, 0.712, 0.9389, 0.6467, 0.9496, 0.08675, 0.7546, 0.09983, 0.8307, 0.09983, 0.8307, 0.08675, 0.7546, 0.0, 0.0, 0.0, 0.0, 0.0, 0.0, 0.0, 0.0, 0.712, 0.9389, 0.7964, 0.9092, 0.7964, 0.9092, 0.712, 0.9389, 0.09983, 0.8307, 0.1723, 0.8913, 0.1723, 0.8913, 0.09983, 0.8307, 0.0, 0.0, 0.0, 0.0, 0.0, 0.0, 0.0, 0.0, 0.7964, 0.9092, 0.825, 0.8687, 0.825, 0.8687, 0.7964, 0.9092, 0.03207, 0.4491, 0.04277, 0.5383, 0.04277, 0.5383, 0.03207, 0.4491, 0.0, 0.0, 0.0, 0.0, 0.0, 0.0, 0.0, 0.0, 0.6074, 1.0, 0.6157, 0.9733, 0.6157, 0.9733, 0.6074, 1.0, 0.04277, 0.5383, 0.0, 0.6179, 0.0, 0.6179, 0.04277, 0.5383, 0.0, 0.0, 0.0, 0.0, 0.0, 0.0, 0.0, 0.0, 0.6157, 0.9733, 0.6467, 0.9496, 0.6467, 0.9496, 0.6157, 0.9733, 0.0, 0.6179, 0.08675, 0.7546, 0.08675, 0.7546, 0.0, 0.6179, 0.0, 0.0, 0.0, 0.0, 0.0, 0.0, 0.0, 0.0, 0.6467, 0.9496, 0.712, 0.9389, 0.712, 0.9389, 0.6467, 0.9496, 0.08675, 0.7546, 0.09983, 0.8307, 0.09983, 0.8307, 0.08675, 0.7546, 0.0, 0.0, 0.0, 0.0, 0.0, 0.0, 0.0, 0.0, 0.712, 0.9389, 0.7964, 0.9092, 0.7964, 0.9092, 0.712, 0.9389, 0.09983, 0.8307, 0.1723, 0.8913, 0.1723, 0.8913, 0.09983, 0.8307, 0.0, 0.0, 0.0, 0.0, 0.0, 0.0, 0.0, 0.0, 0.7964, 0.9092, 0.825, 0.8687, 0.825, 0.8687, 0.7964, 0.9092, 0.1723, 0.8913, 0.2936, 0.9258, 0.2936, 0.9258, 0.1723, 0.8913, 0.0, 0.0, 0.0, 0.0, 0.0, 0.0, 0.0, 0.0, 0.825, 0.8687, 0.8903, 0.8045, 0.8903, 0.8045, 0.825, 0.8687, 0.2936, 0.9258, 0.3578, 0.9686, 0.3578, 0.9686, 0.2936, 0.9258, 0.3804, 1.0, 0.6074, 1.0, 0.6074, 1.0, 0.3804, 1.0, 0.8903, 0.8045, 0.9272, 0.7415, 0.9272, 0.7415, 0.8903, 0.8045, 0.3578, 0.9686, 0.3804, 1.0, 0.3804, 1.0, 0.3578, 0.9686, 0.0, 0.0, 0.0, 0.0, 0.0, 0.0, 0.0, 0.0, 0.9272, 0.7415, 0.9094, 0.6488, 0.9094, 0.6488, 0.9272, 0.7415, 0.0, 0.0, 0.0, 0.0, 0.0, 0.0, 0.0, 0.0, 0.0, 0.0, 0.0, 0.0, 0.0, 0.0, 0.0, 0.0, 0.9094, 0.6488, 0.8773, 0.5775, 0.8773, 0.5775, 0.9094, 0.6488, 0.0, 0.0, 0.0, 0.0, 0.0, 0.0, 0.0, 0.0, 0.0, 0.0, 0.0, 0.0, 0.0, 0.0, 0.0, 0.0, 0.8773, 0.5775, 0.901, 0.549, 0.901, 0.549, 0.8773, 0.5775, 0.0, 0.0, 0.0, 0.0, 0.0, 0.0, 0.0, 0.0, 0.901, 0.549, 0.9284, 0.4788, 0.9284, 0.4788, 0.901, 0.549, 0.0, 0.0, 0.0, 0.0, 0.0, 0.0, 0.0, 0.0, 0.9284, 0.4788, 0.9284, 0.4016, 0.9284, 0.4016, 0.9284, 0.4788, 0.06773, 0.3837, 0.03207, 0.4491, 0.03207, 0.4491, 0.06773, 0.3837, 0.9284, 0.4016, 0.8856, 0.3457, 0.8856, 0.3457, 0.9284, 0.4016, 0.0, 0.0, 0.0, 0.0, 0.0, 0.0, 0.0, 0.0, 0.9094, 0.6488, 0.8773, 0.5775, 0.8773, 0.5775, 0.9094, 0.6488, 0.0, 0.0, 0.0, 0.0, 0.0, 0.0, 0.0, 0.0, 0.0, 0.0, 0.0, 0.0, 0.0, 0.0, 0.0, 0.0, 0.8773, 0.5775, 0.901, 0.549, 0.901, 0.549, 0.8773, 0.5775, 0.0, 0.0, 0.0, 0.0, 0.0, 0.0, 0.0, 0.0, 0.901, 0.549, 0.9284, 0.4788, 0.9284, 0.4788, 0.901, 0.549, 0.0, 0.0, 0.0, 0.0, 0.0, 0.0, 0.0, 0.0, 0.9284, 0.4788, 0.9284, 0.4016, 0.9284, 0.4016, 0.9284, 0.4788, 0.06773, 0.3837, 0.03207, 0.4491, 0.03207, 0.4491, 0.06773, 0.3837, 0.9284, 0.4016, 0.8856, 0.3457, 0.8856, 0.3457, 0.9284, 0.4016, 0.03207, 0.4491, 0.04277, 0.5383, 0.04277, 0.5383, 0.03207, 0.4491, 0.0, 0.0, 0.0, 0.0, 0.0, 0.0, 0.0, 0.0, 0.6074, 1.0, 0.6157, 0.9733, 0.6157, 0.9733, 0.6074, 1.0, 0.04277, 0.5383, 0.0, 0.6179, 0.0, 0.6179, 0.04277, 0.5383, 0.0, 0.0, 0.0, 0.0, 0.0, 0.0, 0.0, 0.0, 0.6157, 0.9733, 0.6467, 0.9496, 0.6467, 0.9496, 0.6157, 0.9733, 0.0, 0.6179, 0.08675, 0.7546, 0.08675, 0.7546, 0.0, 0.6179, 0.0, 0.0, 0.0, 0.0, 0.0, 0.0, 0.0, 0.0, 0.6467, 0.9496, 0.712, 0.9389, 0.712, 0.9389, 0.6467, 0.9496, 0.08675, 0.7546, 0.09983, 0.8307, 0.09983, 0.8307, 0.08675, 0.7546, 0.0, 0.0, 0.0, 0.0, 0.0, 0.0, 0.0, 0.0, 0.712, 0.9389, 0.7964, 0.9092, 0.7964, 0.9092, 0.712, 0.9389, 0.09983, 0.8307, 0.1723, 0.8913, 0.1723, 0.8913, 0.09983, 0.8307, 0.0, 0.0, 0.0, 0.0, 0.0, 0.0, 0.0, 0.0, 0.7964, 0.9092, 0.825, 0.8687, 0.825, 0.8687, 0.7964, 0.9092, 0.1723, 0.8913, 0.2936, 0.9258, 0.2936, 0.9258, 0.1723, 0.8913, 0.0, 0.0, 0.0, 0.0, 0.0, 0.0, 0.0, 0.0, 0.825, 0.8687, 0.8903, 0.8045, 0.8903, 0.8045, 0.825, 0.8687, 0.2936, 0.9258, 0.3578, 0.9686, 0.3578, 0.9686, 0.2936, 0.9258, 0.3804, 1.0, 0.6074, 1.0, 0.6074, 1.0, 0.3804, 1.0, 0.8903, 0.8045, 0.9272, 0.7415, 0.9272, 0.7415, 0.8903, 0.8045, 0.3578, 0.9686, 0.3804, 1.0, 0.3804, 1.0, 0.3578, 0.9686, 0.0, 0.0, 0.0, 0.0, 0.0, 0.0, 0.0, 0.0, 0.9272, 0.7415, 0.9094, 0.6488, 0.9094, 0.6488, 0.9272, 0.7415, 0.0, 0.0, 0.0, 0.0, 0.0, 0.0, 0.0, 0.0, 0.0, 0.0, 0.0, 0.0, 0.0, 0.0, 0.0, 0.0, 0.8773, 0.5775, 0.901, 0.549, 0.901, 0.549, 0.8773, 0.5775, 0.0, 0.0, 0.0, 0.0, 0.0, 0.0, 0.0, 0.0, 0.901, 0.549, 0.9284, 0.4788, 0.9284, 0.4788, 0.901, 0.549, 0.0, 0.0, 0.0, 0.0, 0.0, 0.0, 0.0, 0.0, 0.9284, 0.4788, 0.9284, 0.4016, 0.9284, 0.4016, 0.9284, 0.4788, 0.06773, 0.3837, 0.03207, 0.4491, 0.03207, 0.4491, 0.06773, 0.3837, 0.9284, 0.4016, 0.8856, 0.3457, 0.8856, 0.3457, 0.9284, 0.4016, 0.03207, 0.4491, 0.04277, 0.5383, 0.04277, 0.5383, 0.03207, 0.4491, 0.0, 0.0, 0.0, 0.0, 0.0, 0.0, 0.0, 0.0, 0.6074, 1.0, 0.6157, 0.9733, 0.6157, 0.9733, 0.6074, 1.0, 0.04277, 0.5383, 0.0, 0.6179, 0.0, 0.6179, 0.04277, 0.5383, 0.0, 0.0, 0.0, 0.0, 0.0, 0.0, 0.0, 0.0, 0.6157, 0.9733, 0.6467, 0.9496, 0.6467, 0.9496, 0.6157, 0.9733, 0.0, 0.6179, 0.08675, 0.7546, 0.08675, 0.7546, 0.0, 0.6179, 0.0, 0.0, 0.0, 0.0, 0.0, 0.0, 0.0, 0.0, 0.6467, 0.9496, 0.712, 0.9389, 0.712, 0.9389, 0.6467, 0.9496, 0.08675, 0.7546, 0.09983, 0.8307, 0.09983, 0.8307, 0.08675, 0.7546, 0.0, 0.0, 0.0, 0.0, 0.0, 0.0, 0.0, 0.0, 0.712, 0.9389, 0.7964, 0.9092, 0.7964, 0.9092, 0.712, 0.9389, 0.09983, 0.8307, 0.1723, 0.8913, 0.1723, 0.8913, 0.09983, 0.8307, 0.0, 0.0, 0.0, 0.0, 0.0, 0.0, 0.0, 0.0, 0.7964, 0.9092, 0.825, 0.8687, 0.825, 0.8687, 0.7964, 0.9092, 0.1723, 0.8913, 0.2936, 0.9258, 0.2936, 0.9258, 0.1723, 0.8913, 0.8239, 0.0, 0.1723, 0.0, 0.1723, 0.0, 0.8239, 0.0, 0.825, 0.8687, 0.8903, 0.8045, 0.8903, 0.8045, 0.825, 0.8687, 0.2936, 0.9258, 0.3578, 0.9686, 0.3578, 0.9686, 0.2936, 0.9258, 0.3804, 1.0, 0.6074, 1.0, 0.6074, 1.0, 0.3804, 1.0, 0.8903, 0.8045, 0.9272, 0.7415, 0.9272, 0.7415, 0.8903, 0.8045, 0.3578, 0.9686, 0.3804, 1.0, 0.3804, 1.0, 0.3578, 0.9686, 0.0, 0.0, 0.0, 0.0, 0.0, 0.0, 0.0, 0.0, 0.9272, 0.7415, 0.9094, 0.6488, 0.9094, 0.6488, 0.9272, 0.7415, 0.0, 0.0, 0.0, 0.0, 0.0, 0.0, 0.0, 0.0, 0.0, 0.0, 0.0, 0.0, 0.0, 0.0, 0.0, 0.0, 0.9094, 0.6488, 0.8773, 0.5775, 0.8773, 0.5775, 0.9094, 0.6488, 0.0, 0.0, 0.0, 0.0, 0.0, 0.0, 0.0, 0.0, 0.0, 0.0, 0.0, 0.0, 0.0, 0.0, 0.0, 0.0, 0.7964, 0.9092, 0.825, 0.8687, 0.825, 0.8687, 0.7964, 0.9092, 0.1723, 0.8913, 0.2936, 0.9258, 0.2936, 0.9258, 0.1723, 0.8913, 0.0, 0.0, 0.0, 0.0, 0.0, 0.0, 0.0, 0.0, 0.825, 0.8687, 0.8903, 0.8045, 0.8903, 0.8045, 0.825, 0.8687, 0.2936, 0.9258, 0.3578, 0.9686, 0.3578, 0.9686, 0.2936, 0.9258, 0.3804, 1.0, 0.6074, 1.0, 0.6074, 1.0, 0.3804, 1.0, 0.8903, 0.8045, 0.9272, 0.7415, 0.9272, 0.7415, 0.8903, 0.8045, 0.3578, 0.9686, 0.3804, 1.0, 0.3804, 1.0, 0.3578, 0.9686, 0.0, 0.0, 0.0, 0.0, 0.0, 0.0, 0.0, 0.0, 0.9272, 0.7415, 0.9094, 0.6488, 0.9094, 0.6488, 0.9272, 0.7415, 0.0, 0.0, 0.0, 0.0, 0.0, 0.0, 0.0, 0.0, 0.0, 0.0, 0.0, 0.0, 0.0, 0.0, 0.0, 0.0, 0.9094, 0.6488, 0.8773, 0.5775, 0.8773, 0.5775, 0.9094, 0.6488, 0.0, 0.0, 0.0, 0.0, 0.0, 0.0, 0.0, 0.0, 0.0, 0.0, 0.0, 0.0, 0.0, 0.0, 0.0, 0.0, 0.8773, 0.5775, 0.901, 0.549, 0.901, 0.549, 0.8773, 0.5775, 0.0, 0.0, 0.0, 0.0, 0.0, 0.0, 0.0, 0.0, 0.901, 0.549, 0.9284, 0.4788, 0.9284, 0.4788, 0.901, 0.549, 0.0, 0.0, 0.0, 0.0, 0.0, 0.0, 0.0, 0.0, 0.9284, 0.4788, 0.9284, 0.4016, 0.9284, 0.4016, 0.9284, 0.4788, 0.06773, 0.3837, 0.03207, 0.4491, 0.03207, 0.4491, 0.06773, 0.3837, 0.9284, 0.4016, 0.8856, 0.3457, 0.8856, 0.3457, 0.9284, 0.4016, 0.03207, 0.4491, 0.04277, 0.5383, 0.04277, 0.5383, 0.03207, 0.4491, 0.0, 0.0, 0.0, 0.0, 0.0, 0.0, 0.0, 0.0, 0.6074, 1.0, 0.6157, 0.9733, 0.6157, 0.9733, 0.6074, 1.0, 0.04277, 0.5383, 0.0, 0.6179, 0.0, 0.6179, 0.04277, 0.5383, 0.0, 0.0, 0.0, 0.0, 0.0, 0.0, 0.0, 0.0, 0.6157, 0.9733, 0.6467, 0.9496, 0.6467, 0.9496, 0.6157, 0.9733, 0.0, 0.6179, 0.08675, 0.7546, 0.08675, 0.7546, 0.0, 0.6179, 0.0, 0.0, 0.0, 0.0, 0.0, 0.0, 0.0, 0.0, 0.6467, 0.9496, 0.712, 0.9389, 0.712, 0.9389, 0.6467, 0.9496, 0.08675, 0.7546, 0.09983, 0.8307, 0.09983, 0.8307, 0.08675, 0.7546, 0.0, 0.0, 0.0, 0.0, 0.0, 0.0, 0.0, 0.0, 0.712, 0.9389, 0.7964, 0.9092, 0.7964, 0.9092, 0.712, 0.9389, 0.09983, 0.8307, 0.1723, 0.8913, 0.1723, 0.8913, 0.09983, 0.8307, 0.8239, 0.0, 0.1723, 0.0, 0.1723, 0.0, 0.8239, 0.0, 0.8239, 0.0, 0.1723, 0.0, 0.1723, 0.0, 0.8239, 0.0, 0.8239, 0.0, 0.1723, 0.0, 0.1723, 0.0, 0.8239, 0.0, 0.8239, 0.0, 0.1723, 0.0, 0.1723, 0.0, 0.8239, 0.0, 0.8239, 0.0, 0.1723, 0.0, 0.1723, 0.0, 0.8239, 0.0, 0.8239, 0.0, 0.1723, 0.0, 0.1723, 0.0, 0.8239, 0.0, 0.0, 0.0, 0.0, 0.0, 0.0, 0.0, 0.0, 0.0, 0.0, 0.0, 0.0, 0.0, 0.0, 0.0, 0.0, 0.0, 0.0, 0.0, 0.0, 0.0, 0.0, 0.0, 0.0, 0.0, 0.0, 0.0, 0.0, 0.0, 0.0, 0.0, 0.0, 0.0, 0.0, 0.0, 0.0, 0.0, 0.0, 0.0, 0.0, 0.0, 0.0, 0.0, 0.0, 0.0, 0.0, 0.0, 0.0, 0.0, 0.0, 0.0, 0.0, 0.0, 0.0, 0.0, 0.0, 0.0, 0.1533, 0.3905, 0.1929, 0.4125, 0.1929, 0.4125, 0.1533, 0.3905, 0.9284, 0.4788, 0.8909, 0.4606, 0.8781, 0.4303, 0.8244, 0.435, 0.8174, 0.459, 0.04277, 0.5383, 0.03207, 0.4491, 0.06773, 0.3837, 0.0931, 0.419, 0.1065, 0.4539, 0.1728, 0.4518, 0.1929, 0.4125, 0.9284, 0.4016, 0.8244, 0.435, 0.8781, 0.4303, 0.8781, 0.4303, 0.8244, 0.435, 0.8773, 0.5775, 0.1603, 0.5835, 0.09702, 0.596, 0.08647, 0.6377, 0.0, 0.6179, 0.04277, 0.5383, 0.8174, 0.459, 0.8528, 0.489, 0.8696, 0.4806, 0.8909, 0.4606, 0.9284, 0.4788, 0.901, 0.549, 0.1563, 0.6382, 0.1176, 0.6615, 0.1176, 0.6615, 0.1563, 0.6382, 0.1723, 0.8913, 0.6171, 0.8434, 0.6291, 0.9084, 0.6797, 0.9111, 0.7172, 0.91, 0.7572, 0.8783, 0.7964, 0.9092, 0.712, 0.9389, 0.6467, 0.9496, 0.6157, 0.9733, 0.6074, 1.0, 0.3804, 1.0, 0.3578, 0.9686, 0.2936, 0.9258, 0.7172, 0.91, 0.6797, 0.9111, 0.6797, 0.9111, 0.7172, 0.91, 0.9284, 0.4016, 0.1929, 0.4125, 0.1533, 0.3905, 0.1276, 0.3965, 0.0931, 0.419, 0.06773, 0.3837, 0.1474, 0.3362, 0.2413, 0.3457, 0.3186, 0.36, 0.4053, 0.3516, 0.4672, 0.329, 0.5611, 0.3195, 0.6264, 0.3386, 0.7013, 0.3611, 0.762, 0.3647, 0.8345, 0.3469, 0.8856, 0.3457, 0.1065, 0.4539, 0.0931, 0.419, 0.0931, 0.419, 0.1065, 0.4539, 0.1533, 0.3905, 0.1929, 0.4125, 0.1929, 0.4125, 0.1533, 0.3905, 0.1728, 0.4518, 0.1065, 0.4539, 0.1065, 0.4539, 0.1728, 0.4518, 0.0931, 0.419, 0.1276, 0.3965, 0.1276, 0.3965, 0.0931, 0.419, 0.1276, 0.3965, 0.1533, 0.3905, 0.1533, 0.3905, 0.1276, 0.3965, 0.1929, 0.4125, 0.1728, 0.4518, 0.1728, 0.4518, 0.1929, 0.4125, 0.1929, 0.4125, 0.1728, 0.4518, 0.1728, 0.4518, 0.1929, 0.4125, 0.1728, 0.4518, 0.1065, 0.4539, 0.1065, 0.4539, 0.1728, 0.4518, 0.0931, 0.419, 0.1276, 0.3965, 0.1276, 0.3965, 0.0931, 0.419, 0.1276, 0.3965, 0.1533, 0.3905, 0.1533, 0.3905, 0.1276, 0.3965, 0.1929, 0.4125, 0.1728, 0.4518, 0.1728, 0.4518, 0.1929, 0.4125, 0.1065, 0.4539, 0.0931, 0.419, 0.0931, 0.419, 0.1065, 0.4539, 0.1728, 0.4518, 0.1065, 0.4539, 0.1065, 0.4539, 0.1728, 0.4518, 0.1065, 0.4539, 0.0931, 0.419, 0.0931, 0.419, 0.1065, 0.4539, 0.1533, 0.3905, 0.1929, 0.4125, 0.1929, 0.4125, 0.1533, 0.3905, 0.1728, 0.4518, 0.1065, 0.4539, 0.1065, 0.4539, 0.1728, 0.4518, 0.0931, 0.419, 0.1276, 0.3965, 0.1276, 0.3965, 0.0931, 0.419, 0.1276, 0.3965, 0.1533, 0.3905, 0.1533, 0.3905, 0.1276, 0.3965, 0.1276, 0.3965, 0.1533, 0.3905, 0.1929, 0.4125, 0.1728, 0.4518, 0.1065, 0.4539, 0.0931, 0.419, 0.0931, 0.419, 0.1276, 0.3965, 0.1276, 0.3965, 0.0931, 0.419, 0.1276, 0.3965, 0.1533, 0.3905, 0.1533, 0.3905, 0.1276, 0.3965, 0.1929, 0.4125, 0.1728, 0.4518, 0.1728, 0.4518, 0.1929, 0.4125, 0.1065, 0.4539, 0.0931, 0.419, 0.0931, 0.419, 0.1065, 0.4539, 0.1533, 0.3905, 0.1929, 0.4125, 0.1929, 0.4125, 0.1533, 0.3905, 0.1176, 0.6615, 0.08647, 0.6377, 0.08647, 0.6377, 0.1176, 0.6615, 0.09702, 0.596, 0.1603, 0.5835, 0.1603, 0.5835, 0.09702, 0.596, 0.1176, 0.6615, 0.08647, 0.6377, 0.08647, 0.6377, 0.1176, 0.6615, 0.1603, 0.5835, 0.1563, 0.6382, 0.1563, 0.6382, 0.1603, 0.5835, 0.08647, 0.6377, 0.09702, 0.596, 0.09702, 0.596, 0.08647, 0.6377, 0.08647, 0.6377, 0.09702, 0.596, 0.09702, 0.596, 0.08647, 0.6377, 0.1603, 0.5835, 0.1563, 0.6382, 0.1563, 0.6382, 0.1603, 0.5835, 0.08647, 0.6377, 0.09702, 0.596, 0.09702, 0.596, 0.08647, 0.6377, 0.1563, 0.6382, 0.1176, 0.6615, 0.1176, 0.6615, 0.1563, 0.6382, 0.09702, 0.596, 0.1603, 0.5835, 0.1603, 0.5835, 0.09702, 0.596, 0.09702, 0.596, 0.1603, 0.5835, 0.1563, 0.6382, 0.1176, 0.6615, 0.08647, 0.6377, 0.1563, 0.6382, 0.1176, 0.6615, 0.1176, 0.6615, 0.1563, 0.6382, 0.09702, 0.596, 0.1603, 0.5835, 0.1603, 0.5835, 0.09702, 0.596, 0.1176, 0.6615, 0.08647, 0.6377, 0.08647, 0.6377, 0.1176, 0.6615, 0.1603, 0.5835, 0.1563, 0.6382, 0.1563, 0.6382, 0.1603, 0.5835, 0.6663, 0.7945, 0.7175, 0.8139, 0.7175, 0.8139, 0.6663, 0.7945, 0.7175, 0.8139, 0.7572, 0.8783, 0.7572, 0.8783, 0.7175, 0.8139, 0.6171, 0.8434, 0.6663, 0.7945, 0.6663, 0.7945, 0.6171, 0.8434, 0.6797, 0.9111, 0.6291, 0.9084, 0.6291, 0.9084, 0.6797, 0.9111, 0.7572, 0.8783, 0.7172, 0.91, 0.7172, 0.91, 0.7572, 0.8783, 0.6663, 0.7945, 0.7175, 0.8139, 0.7175, 0.8139, 0.6663, 0.7945, 0.6291, 0.9084, 0.6171, 0.8434, 0.6171, 0.8434, 0.6291, 0.9084, 0.6797, 0.9111, 0.6291, 0.9084, 0.6291, 0.9084, 0.6797, 0.9111, 0.6291, 0.9084, 0.6171, 0.8434, 0.6171, 0.8434, 0.6291, 0.9084, 0.7172, 0.91, 0.6797, 0.9111, 0.6797, 0.9111, 0.7172, 0.91, 0.7175, 0.8139, 0.7572, 0.8783, 0.7572, 0.8783, 0.7175, 0.8139, 0.6171, 0.8434, 0.6663, 0.7945, 0.6663, 0.7945, 0.6171, 0.8434, 0.6797, 0.9111, 0.6291, 0.9084, 0.6291, 0.9084, 0.6797, 0.9111, 0.7572, 0.8783, 0.7172, 0.91, 0.7172, 0.91, 0.7572, 0.8783, 0.7172, 0.91, 0.6797, 0.9111, 0.6291, 0.9084, 0.6171, 0.8434, 0.6663, 0.7945, 0.7175, 0.8139, 0.7572, 0.8783, 0.7572, 0.8783, 0.7172, 0.91, 0.7172, 0.91, 0.7572, 0.8783, 0.6663, 0.7945, 0.7175, 0.8139, 0.7175, 0.8139, 0.6663, 0.7945, 0.6291, 0.9084, 0.6171, 0.8434, 0.6171, 0.8434, 0.6291, 0.9084, 0.7172, 0.91, 0.6797, 0.9111, 0.6797, 0.9111, 0.7172, 0.91, 0.7175, 0.8139, 0.7572, 0.8783, 0.7572, 0.8783, 0.7175, 0.8139, 0.6171, 0.8434, 0.6663, 0.7945, 0.6663, 0.7945, 0.6171, 0.8434, 0.8909, 0.4606, 0.8696, 0.4806, 0.8696, 0.4806, 0.8909, 0.4606, 0.8528, 0.489, 0.8174, 0.459, 0.8174, 0.459, 0.8528, 0.489, 0.8781, 0.4303, 0.8909, 0.4606, 0.8909, 0.4606, 0.8781, 0.4303, 0.8174, 0.459, 0.8244, 0.435, 0.8244, 0.435, 0.8174, 0.459, 0.8696, 0.4806, 0.8528, 0.489, 0.8528, 0.489, 0.8696, 0.4806, 0.8909, 0.4606, 0.8696, 0.4806, 0.8696, 0.4806, 0.8909, 0.4606, 0.8244, 0.435, 0.8781, 0.4303, 0.8909, 0.4606, 0.8696, 0.4806, 0.8528, 0.489, 0.8174, 0.459, 0.8244, 0.435, 0.8781, 0.4303, 0.8781, 0.4303, 0.8244, 0.435, 0.8528, 0.489, 0.8174, 0.459, 0.8174, 0.459, 0.8528, 0.489, 0.8781, 0.4303, 0.8909, 0.4606, 0.8909, 0.4606, 0.8781, 0.4303, 0.8174, 0.459, 0.8244, 0.435, 0.8244, 0.435, 0.8174, 0.459, 0.8696, 0.4806, 0.8528, 0.489, 0.8528, 0.489, 0.8696, 0.4806])
me_plane.materials.append(mat_material_006)
me_plane.materials.append(mat_material_007)
me_plane.materials.append(mat_material_008)
me_plane.materials.append(mat_material_009)
me_plane.update()
me_circle_011 = bpy.data.meshes.new('Circle.011')
me_circle_011.from_pydata([(0.0, 1.0, 0.0), (-0.866, 0.5, 0.0), (-0.866, -0.5, 0.0), (0.0, -1.0, 0.0), (0.866, -0.5, 0.0), (0.866, 0.5, 0.0), (-0.5207, 0.3006, 1.156), (0.0, 0.6013, 1.156), (-0.5207, -0.3006, 1.156), (0.0, -0.6013, 1.156), (0.5207, -0.3006, 1.156), (0.5207, 0.3006, 1.156), (-0.5581, 0.3222, 3.549), (7.733e-08, 0.6445, 3.549), (-0.5581, -0.3222, 3.549), (7.733e-08, -0.6445, 3.549), (0.5581, -0.3222, 3.549), (0.5581, 0.3222, 3.549), (-1.403, 0.8098, 3.332), (1.086e-07, 1.62, 3.332), (-1.403, -0.8098, 3.332), (1.086e-07, -1.62, 3.332), (1.403, -0.8098, 3.332), (1.403, 0.8098, 3.332), (-1.403, 0.8098, 3.332), (1.086e-07, 1.62, 3.332), (-1.403, -0.8098, 3.332), (1.086e-07, -1.62, 3.332), (1.403, -0.8098, 3.332), (1.403, 0.8098, 3.332), (-1.71, 0.9871, 3.73), (1.642e-07, 1.974, 3.73), (-1.71, -0.9871, 3.73), (1.642e-07, -1.974, 3.73), (1.71, -0.9871, 3.73), (1.71, 0.9871, 3.73), (-1.519, 0.8772, 4.613), (1.56e-07, 1.754, 4.613), (-1.519, -0.8772, 4.613), (1.56e-07, -1.754, 4.613), (1.519, -0.8772, 4.613), (1.519, 0.8772, 4.613), (-0.6861, 0.3961, 5.154), (9.533e-08, 0.7923, 5.154), (-0.6861, -0.3961, 5.154), (9.533e-08, -0.7923, 5.154), (0.6861, -0.3961, 5.154), (0.6861, 0.3961, 5.154)], [], [(1, 0, 5, 4, 3, 2), (6, 8, 14, 12), (5, 0, 7, 11), (3, 4, 10, 9), (1, 2, 8, 6), (4, 5, 11, 10), (2, 3, 9, 8), (0, 1, 6, 7), (13, 12, 18, 19), (10, 11, 17, 16), (8, 9, 15, 14), (7, 6, 12, 13), (11, 7, 13, 17), (9, 10, 16, 15), (22, 23, 29, 28), (17, 13, 19, 23), (15, 16, 22, 21), (12, 14, 20, 18), (16, 17, 23, 22), (14, 15, 21, 20), (29, 25, 31, 35), (20, 21, 27, 26), (19, 18, 24, 25), (23, 19, 25, 29), (21, 22, 28, 27), (18, 20, 26, 24), (34, 35, 41, 40), (27, 28, 34, 33), (24, 26, 32, 30), (28, 29, 35, 34), (26, 27, 33, 32), (25, 24, 30, 31), (41, 37, 43, 47), (32, 33, 39, 38), (31, 30, 36, 37), (35, 31, 37, 41), (33, 34, 40, 39), (30, 32, 38, 36), (42, 44, 45, 46, 47, 43), (39, 40, 46, 45), (36, 38, 44, 42), (40, 41, 47, 46), (38, 39, 45, 44), (37, 36, 42, 43)])
_uv = me_circle_011.uv_layers.new(name='UVMap')
_uv.uv.foreach_set('vector', [0.0, 0.0, 0.0, 0.0, 0.0, 0.0, 0.0, 0.0, 0.0, 0.0, 0.0, 0.0, 0.0, 0.0, 0.0, 0.0, 0.0, 0.0, 0.0, 0.0, 0.0, 0.0, 0.0, 0.0, 0.0, 0.0, 0.0, 0.0, 0.0, 0.0, 0.0, 0.0, 0.0, 0.0, 0.0, 0.0, 0.0, 0.0, 0.0, 0.0, 0.0, 0.0, 0.0, 0.0, 0.0, 0.0, 0.0, 0.0, 0.0, 0.0, 0.0, 0.0, 0.0, 0.0, 0.0, 0.0, 0.0, 0.0, 0.0, 0.0, 0.0, 0.0, 0.0, 0.0, 0.0, 0.0, 0.0, 0.0, 0.0, 0.0, 0.0, 0.0, 0.0, 0.0, 0.0, 0.0, 0.0, 0.0, 0.0, 0.0, 0.0, 0.0, 0.0, 0.0, 0.0, 0.0, 0.0, 0.0, 0.0, 0.0, 0.0, 0.0, 0.0, 0.0, 0.0, 0.0, 0.0, 0.0, 0.0, 0.0, 0.0, 0.0, 0.0, 0.0, 0.0, 0.0, 0.0, 0.0, 0.0, 0.0, 0.0, 0.0, 0.0, 0.0, 0.0, 0.0, 0.0, 0.0, 0.0, 0.0, 0.0, 0.0, 0.0, 0.0, 0.0, 0.0, 0.0, 0.0, 0.0, 0.0, 0.0, 0.0, 0.0, 0.0, 0.0, 0.0, 0.0, 0.0, 0.0, 0.0, 0.0, 0.0, 0.0, 0.0, 0.0, 0.0, 0.0, 0.0, 0.0, 0.0, 0.0, 0.0, 0.0, 0.0, 0.0, 0.0, 0.0, 0.0, 0.0, 0.0, 0.0, 0.0, 0.0, 0.0, 0.0, 0.0, 0.0, 0.0, 0.0, 0.0, 0.0, 0.0, 0.0, 0.0, 0.0, 0.0, 0.0, 0.0, 0.0, 0.0, 0.0, 0.0, 0.0, 0.0, 0.0, 0.0, 0.0, 0.0, 0.0, 0.0, 0.0, 0.0, 0.0, 0.0, 0.0, 0.0, 0.0, 0.0, 0.0, 0.0, 0.0, 0.0, 0.0, 0.0, 0.0, 0.0, 0.0, 0.0, 0.0, 0.0, 0.0, 0.0, 0.0, 0.0, 0.0, 0.0, 0.0, 0.0, 0.0, 0.0, 0.0, 0.0, 0.0, 0.0, 0.0, 0.0, 0.0, 0.0, 0.0, 0.0, 0.0, 0.0, 0.0, 0.0, 0.0, 0.0, 0.0, 0.0, 0.0, 0.0, 0.0, 0.0, 0.0, 0.0, 0.0, 0.0, 0.0, 0.0, 0.0, 0.0, 0.0, 0.0, 0.0, 0.0, 0.0, 0.0, 0.0, 0.0, 0.0, 0.0, 0.0, 0.0, 0.0, 0.0, 0.0, 0.0, 0.0, 0.0, 0.0, 0.0, 0.0, 0.0, 0.0, 0.0, 0.0, 0.0, 0.0, 0.0, 0.0, 0.0, 0.0, 0.0, 0.0, 0.0, 0.0, 0.0, 0.0, 0.0, 0.0, 0.0, 0.0, 0.0, 0.0, 0.0, 0.0, 0.0, 0.0, 0.0, 0.0, 0.0, 0.0, 0.0, 0.0, 0.0, 0.0, 0.0, 0.0, 0.0, 0.0, 0.0, 0.0, 0.0, 0.0, 0.0, 0.0, 0.0, 0.0, 0.0, 0.0, 0.0, 0.0, 0.0, 0.0, 0.0, 0.0, 0.0, 0.0, 0.0, 0.0, 0.0, 0.0, 0.0, 0.0, 0.0, 0.0, 0.0, 0.0, 0.0, 0.0, 0.0, 0.0, 0.0, 0.0, 0.0, 0.0, 0.0, 0.0, 0.0, 0.0, 0.0, 0.0, 0.0, 0.0, 0.0, 0.0, 0.0, 0.0, 0.0, 0.0, 0.0])
me_circle_011.materials.append(mat_material_013)
me_circle_011.update()
me_circle_001 = bpy.data.meshes.new('Circle.001')
me_circle_001.from_pydata([(0.0, 1.0, 0.0), (-0.866, 0.5, 0.0), (-0.866, -0.5, 0.0), (0.0, -1.0, 0.0), (0.866, -0.5, 0.0), (0.866, 0.5, 0.0), (-0.5207, 0.3006, 1.156), (0.0, 0.6013, 1.156), (-0.5207, -0.3006, 1.156), (0.0, -0.6013, 1.156), (0.5207, -0.3006, 1.156), (0.5207, 0.3006, 1.156), (-0.5581, 0.3222, 3.549), (7.733e-08, 0.6445, 3.549), (-0.5581, -0.3222, 3.549), (7.733e-08, -0.6445, 3.549), (0.5581, -0.3222, 3.549), (0.5581, 0.3222, 3.549), (-1.403, 0.8098, 3.332), (1.086e-07, 1.62, 3.332), (-1.403, -0.8098, 3.332), (1.086e-07, -1.62, 3.332), (1.403, -0.8098, 3.332), (1.403, 0.8098, 3.332), (-1.403, 0.8098, 3.332), (1.086e-07, 1.62, 3.332), (-1.403, -0.8098, 3.332), (1.086e-07, -1.62, 3.332), (1.403, -0.8098, 3.332), (1.403, 0.8098, 3.332), (-1.71, 0.9871, 3.73), (1.642e-07, 1.974, 3.73), (-1.71, -0.9871, 3.73), (1.642e-07, -1.974, 3.73), (1.71, -0.9871, 3.73), (1.71, 0.9871, 3.73), (-1.519, 0.8772, 4.613), (1.56e-07, 1.754, 4.613), (-1.519, -0.8772, 4.613), (1.56e-07, -1.754, 4.613), (1.519, -0.8772, 4.613), (1.519, 0.8772, 4.613), (-0.6861, 0.3961, 5.154), (9.533e-08, 0.7923, 5.154), (-0.6861, -0.3961, 5.154), (9.533e-08, -0.7923, 5.154), (0.6861, -0.3961, 5.154), (0.6861, 0.3961, 5.154)], [], [(1, 0, 5, 4, 3, 2), (6, 8, 14, 12), (5, 0, 7, 11), (3, 4, 10, 9), (1, 2, 8, 6), (4, 5, 11, 10), (2, 3, 9, 8), (0, 1, 6, 7), (13, 12, 18, 19), (10, 11, 17, 16), (8, 9, 15, 14), (7, 6, 12, 13), (11, 7, 13, 17), (9, 10, 16, 15), (22, 23, 29, 28), (17, 13, 19, 23), (15, 16, 22, 21), (12, 14, 20, 18), (16, 17, 23, 22), (14, 15, 21, 20), (29, 25, 31, 35), (20, 21, 27, 26), (19, 18, 24, 25), (23, 19, 25, 29), (21, 22, 28, 27), (18, 20, 26, 24), (34, 35, 41, 40), (27, 28, 34, 33), (24, 26, 32, 30), (28, 29, 35, 34), (26, 27, 33, 32), (25, 24, 30, 31), (41, 37, 43, 47), (32, 33, 39, 38), (31, 30, 36, 37), (35, 31, 37, 41), (33, 34, 40, 39), (30, 32, 38, 36), (42, 44, 45, 46, 47, 43), (39, 40, 46, 45), (36, 38, 44, 42), (40, 41, 47, 46), (38, 39, 45, 44), (37, 36, 42, 43)])
_uv = me_circle_001.uv_layers.new(name='UVMap')
_uv.uv.foreach_set('vector', [0.0, 0.0, 0.0, 0.0, 0.0, 0.0, 0.0, 0.0, 0.0, 0.0, 0.0, 0.0, 0.0, 0.0, 0.0, 0.0, 0.0, 0.0, 0.0, 0.0, 0.0, 0.0, 0.0, 0.0, 0.0, 0.0, 0.0, 0.0, 0.0, 0.0, 0.0, 0.0, 0.0, 0.0, 0.0, 0.0, 0.0, 0.0, 0.0, 0.0, 0.0, 0.0, 0.0, 0.0, 0.0, 0.0, 0.0, 0.0, 0.0, 0.0, 0.0, 0.0, 0.0, 0.0, 0.0, 0.0, 0.0, 0.0, 0.0, 0.0, 0.0, 0.0, 0.0, 0.0, 0.0, 0.0, 0.0, 0.0, 0.0, 0.0, 0.0, 0.0, 0.0, 0.0, 0.0, 0.0, 0.0, 0.0, 0.0, 0.0, 0.0, 0.0, 0.0, 0.0, 0.0, 0.0, 0.0, 0.0, 0.0, 0.0, 0.0, 0.0, 0.0, 0.0, 0.0, 0.0, 0.0, 0.0, 0.0, 0.0, 0.0, 0.0, 0.0, 0.0, 0.0, 0.0, 0.0, 0.0, 0.0, 0.0, 0.0, 0.0, 0.0, 0.0, 0.0, 0.0, 0.0, 0.0, 0.0, 0.0, 0.0, 0.0, 0.0, 0.0, 0.0, 0.0, 0.0, 0.0, 0.0, 0.0, 0.0, 0.0, 0.0, 0.0, 0.0, 0.0, 0.0, 0.0, 0.0, 0.0, 0.0, 0.0, 0.0, 0.0, 0.0, 0.0, 0.0, 0.0, 0.0, 0.0, 0.0, 0.0, 0.0, 0.0, 0.0, 0.0, 0.0, 0.0, 0.0, 0.0, 0.0, 0.0, 0.0, 0.0, 0.0, 0.0, 0.0, 0.0, 0.0, 0.0, 0.0, 0.0, 0.0, 0.0, 0.0, 0.0, 0.0, 0.0, 0.0, 0.0, 0.0, 0.0, 0.0, 0.0, 0.0, 0.0, 0.0, 0.0, 0.0, 0.0, 0.0, 0.0, 0.0, 0.0, 0.0, 0.0, 0.0, 0.0, 0.0, 0.0, 0.0, 0.0, 0.0, 0.0, 0.0, 0.0, 0.0, 0.0, 0.0, 0.0, 0.0, 0.0, 0.0, 0.0, 0.0, 0.0, 0.0, 0.0, 0.0, 0.0, 0.0, 0.0, 0.0, 0.0, 0.0, 0.0, 0.0, 0.0, 0.0, 0.0, 0.0, 0.0, 0.0, 0.0, 0.0, 0.0, 0.0, 0.0, 0.0, 0.0, 0.0, 0.0, 0.0, 0.0, 0.0, 0.0, 0.0, 0.0, 0.0, 0.0, 0.0, 0.0, 0.0, 0.0, 0.0, 0.0, 0.0, 0.0, 0.0, 0.0, 0.0, 0.0, 0.0, 0.0, 0.0, 0.0, 0.0, 0.0, 0.0, 0.0, 0.0, 0.0, 0.0, 0.0, 0.0, 0.0, 0.0, 0.0, 0.0, 0.0, 0.0, 0.0, 0.0, 0.0, 0.0, 0.0, 0.0, 0.0, 0.0, 0.0, 0.0, 0.0, 0.0, 0.0, 0.0, 0.0, 0.0, 0.0, 0.0, 0.0, 0.0, 0.0, 0.0, 0.0, 0.0, 0.0, 0.0, 0.0, 0.0, 0.0, 0.0, 0.0, 0.0, 0.0, 0.0, 0.0, 0.0, 0.0, 0.0, 0.0, 0.0, 0.0, 0.0, 0.0, 0.0, 0.0, 0.0, 0.0, 0.0, 0.0, 0.0, 0.0, 0.0, 0.0, 0.0, 0.0, 0.0, 0.0, 0.0, 0.0, 0.0, 0.0, 0.0, 0.0, 0.0, 0.0, 0.0, 0.0, 0.0, 0.0, 0.0, 0.0, 0.0, 0.0, 0.0, 0.0, 0.0, 0.0, 0.0, 0.0])
me_circle_001.materials.append(mat_material_001)
me_circle_001.update()
me_circle_002 = bpy.data.meshes.new('Circle.002')
me_circle_002.from_pydata([(0.0, 1.0, 0.0), (-0.866, 0.5, 0.0), (-0.866, -0.5, 0.0), (0.0, -1.0, 0.0), (0.866, -0.5, 0.0), (0.866, 0.5, 0.0), (-0.5207, 0.3006, 1.156), (0.0, 0.6013, 1.156), (-0.5207, -0.3006, 1.156), (0.0, -0.6013, 1.156), (0.5207, -0.3006, 1.156), (0.5207, 0.3006, 1.156), (-0.5581, 0.3222, 3.549), (7.733e-08, 0.6445, 3.549), (-0.5581, -0.3222, 3.549), (7.733e-08, -0.6445, 3.549), (0.5581, -0.3222, 3.549), (0.5581, 0.3222, 3.549), (-1.403, 0.8098, 3.332), (1.086e-07, 1.62, 3.332), (-1.403, -0.8098, 3.332), (1.086e-07, -1.62, 3.332), (1.403, -0.8098, 3.332), (1.403, 0.8098, 3.332), (-1.403, 0.8098, 3.332), (1.086e-07, 1.62, 3.332), (-1.403, -0.8098, 3.332), (1.086e-07, -1.62, 3.332), (1.403, -0.8098, 3.332), (1.403, 0.8098, 3.332), (-1.71, 0.9871, 3.73), (1.642e-07, 1.974, 3.73), (-1.71, -0.9871, 3.73), (1.642e-07, -1.974, 3.73), (1.71, -0.9871, 3.73), (1.71, 0.9871, 3.73), (-1.519, 0.8772, 4.613), (1.56e-07, 1.754, 4.613), (-1.519, -0.8772, 4.613), (1.56e-07, -1.754, 4.613), (1.519, -0.8772, 4.613), (1.519, 0.8772, 4.613), (-0.6861, 0.3961, 5.154), (9.533e-08, 0.7923, 5.154), (-0.6861, -0.3961, 5.154), (9.533e-08, -0.7923, 5.154), (0.6861, -0.3961, 5.154), (0.6861, 0.3961, 5.154)], [], [(1, 0, 5, 4, 3, 2), (6, 8, 14, 12), (5, 0, 7, 11), (3, 4, 10, 9), (1, 2, 8, 6), (4, 5, 11, 10), (2, 3, 9, 8), (0, 1, 6, 7), (13, 12, 18, 19), (10, 11, 17, 16), (8, 9, 15, 14), (7, 6, 12, 13), (11, 7, 13, 17), (9, 10, 16, 15), (22, 23, 29, 28), (17, 13, 19, 23), (15, 16, 22, 21), (12, 14, 20, 18), (16, 17, 23, 22), (14, 15, 21, 20), (29, 25, 31, 35), (20, 21, 27, 26), (19, 18, 24, 25), (23, 19, 25, 29), (21, 22, 28, 27), (18, 20, 26, 24), (34, 35, 41, 40), (27, 28, 34, 33), (24, 26, 32, 30), (28, 29, 35, 34), (26, 27, 33, 32), (25, 24, 30, 31), (41, 37, 43, 47), (32, 33, 39, 38), (31, 30, 36, 37), (35, 31, 37, 41), (33, 34, 40, 39), (30, 32, 38, 36), (42, 44, 45, 46, 47, 43), (39, 40, 46, 45), (36, 38, 44, 42), (40, 41, 47, 46), (38, 39, 45, 44), (37, 36, 42, 43)])
_uv = me_circle_002.uv_layers.new(name='UVMap')
_uv.uv.foreach_set('vector', [0.0, 0.0, 0.0, 0.0, 0.0, 0.0, 0.0, 0.0, 0.0, 0.0, 0.0, 0.0, 0.0, 0.0, 0.0, 0.0, 0.0, 0.0, 0.0, 0.0, 0.0, 0.0, 0.0, 0.0, 0.0, 0.0, 0.0, 0.0, 0.0, 0.0, 0.0, 0.0, 0.0, 0.0, 0.0, 0.0, 0.0, 0.0, 0.0, 0.0, 0.0, 0.0, 0.0, 0.0, 0.0, 0.0, 0.0, 0.0, 0.0, 0.0, 0.0, 0.0, 0.0, 0.0, 0.0, 0.0, 0.0, 0.0, 0.0, 0.0, 0.0, 0.0, 0.0, 0.0, 0.0, 0.0, 0.0, 0.0, 0.0, 0.0, 0.0, 0.0, 0.0, 0.0, 0.0, 0.0, 0.0, 0.0, 0.0, 0.0, 0.0, 0.0, 0.0, 0.0, 0.0, 0.0, 0.0, 0.0, 0.0, 0.0, 0.0, 0.0, 0.0, 0.0, 0.0, 0.0, 0.0, 0.0, 0.0, 0.0, 0.0, 0.0, 0.0, 0.0, 0.0, 0.0, 0.0, 0.0, 0.0, 0.0, 0.0, 0.0, 0.0, 0.0, 0.0, 0.0, 0.0, 0.0, 0.0, 0.0, 0.0, 0.0, 0.0, 0.0, 0.0, 0.0, 0.0, 0.0, 0.0, 0.0, 0.0, 0.0, 0.0, 0.0, 0.0, 0.0, 0.0, 0.0, 0.0, 0.0, 0.0, 0.0, 0.0, 0.0, 0.0, 0.0, 0.0, 0.0, 0.0, 0.0, 0.0, 0.0, 0.0, 0.0, 0.0, 0.0, 0.0, 0.0, 0.0, 0.0, 0.0, 0.0, 0.0, 0.0, 0.0, 0.0, 0.0, 0.0, 0.0, 0.0, 0.0, 0.0, 0.0, 0.0, 0.0, 0.0, 0.0, 0.0, 0.0, 0.0, 0.0, 0.0, 0.0, 0.0, 0.0, 0.0, 0.0, 0.0, 0.0, 0.0, 0.0, 0.0, 0.0, 0.0, 0.0, 0.0, 0.0, 0.0, 0.0, 0.0, 0.0, 0.0, 0.0, 0.0, 0.0, 0.0, 0.0, 0.0, 0.0, 0.0, 0.0, 0.0, 0.0, 0.0, 0.0, 0.0, 0.0, 0.0, 0.0, 0.0, 0.0, 0.0, 0.0, 0.0, 0.0, 0.0, 0.0, 0.0, 0.0, 0.0, 0.0, 0.0, 0.0, 0.0, 0.0, 0.0, 0.0, 0.0, 0.0, 0.0, 0.0, 0.0, 0.0, 0.0, 0.0, 0.0, 0.0, 0.0, 0.0, 0.0, 0.0, 0.0, 0.0, 0.0, 0.0, 0.0, 0.0, 0.0, 0.0, 0.0, 0.0, 0.0, 0.0, 0.0, 0.0, 0.0, 0.0, 0.0, 0.0, 0.0, 0.0, 0.0, 0.0, 0.0, 0.0, 0.0, 0.0, 0.0, 0.0, 0.0, 0.0, 0.0, 0.0, 0.0, 0.0, 0.0, 0.0, 0.0, 0.0, 0.0, 0.0, 0.0, 0.0, 0.0, 0.0, 0.0, 0.0, 0.0, 0.0, 0.0, 0.0, 0.0, 0.0, 0.0, 0.0, 0.0, 0.0, 0.0, 0.0, 0.0, 0.0, 0.0, 0.0, 0.0, 0.0, 0.0, 0.0, 0.0, 0.0, 0.0, 0.0, 0.0, 0.0, 0.0, 0.0, 0.0, 0.0, 0.0, 0.0, 0.0, 0.0, 0.0, 0.0, 0.0, 0.0, 0.0, 0.0, 0.0, 0.0, 0.0, 0.0, 0.0, 0.0, 0.0, 0.0, 0.0, 0.0, 0.0, 0.0, 0.0, 0.0, 0.0, 0.0, 0.0, 0.0, 0.0, 0.0, 0.0, 0.0, 0.0])
me_circle_002.materials.append(mat_material_002)
me_circle_002.update()
me_circle_003 = bpy.data.meshes.new('Circle.003')
me_circle_003.from_pydata([(0.0, 1.0, 0.0), (-0.866, 0.5, 0.0), (-0.866, -0.5, 0.0), (0.0, -1.0, 0.0), (0.866, -0.5, 0.0), (0.866, 0.5, 0.0), (-0.5207, 0.3006, 1.156), (0.0, 0.6013, 1.156), (-0.5207, -0.3006, 1.156), (0.0, -0.6013, 1.156), (0.5207, -0.3006, 1.156), (0.5207, 0.3006, 1.156), (-0.5581, 0.3222, 3.549), (7.733e-08, 0.6445, 3.549), (-0.5581, -0.3222, 3.549), (7.733e-08, -0.6445, 3.549), (0.5581, -0.3222, 3.549), (0.5581, 0.3222, 3.549), (-1.403, 0.8098, 3.332), (1.086e-07, 1.62, 3.332), (-1.403, -0.8098, 3.332), (1.086e-07, -1.62, 3.332), (1.403, -0.8098, 3.332), (1.403, 0.8098, 3.332), (-1.403, 0.8098, 3.332), (1.086e-07, 1.62, 3.332), (-1.403, -0.8098, 3.332), (1.086e-07, -1.62, 3.332), (1.403, -0.8098, 3.332), (1.403, 0.8098, 3.332), (-1.71, 0.9871, 3.73), (1.642e-07, 1.974, 3.73), (-1.71, -0.9871, 3.73), (1.642e-07, -1.974, 3.73), (1.71, -0.9871, 3.73), (1.71, 0.9871, 3.73), (-1.519, 0.8772, 4.613), (1.56e-07, 1.754, 4.613), (-1.519, -0.8772, 4.613), (1.56e-07, -1.754, 4.613), (1.519, -0.8772, 4.613), (1.519, 0.8772, 4.613), (-0.6861, 0.3961, 5.154), (9.533e-08, 0.7923, 5.154), (-0.6861, -0.3961, 5.154), (9.533e-08, -0.7923, 5.154), (0.6861, -0.3961, 5.154), (0.6861, 0.3961, 5.154)], [], [(1, 0, 5, 4, 3, 2), (6, 8, 14, 12), (5, 0, 7, 11), (3, 4, 10, 9), (1, 2, 8, 6), (4, 5, 11, 10), (2, 3, 9, 8), (0, 1, 6, 7), (13, 12, 18, 19), (10, 11, 17, 16), (8, 9, 15, 14), (7, 6, 12, 13), (11, 7, 13, 17), (9, 10, 16, 15), (22, 23, 29, 28), (17, 13, 19, 23), (15, 16, 22, 21), (12, 14, 20, 18), (16, 17, 23, 22), (14, 15, 21, 20), (29, 25, 31, 35), (20, 21, 27, 26), (19, 18, 24, 25), (23, 19, 25, 29), (21, 22, 28, 27), (18, 20, 26, 24), (34, 35, 41, 40), (27, 28, 34, 33), (24, 26, 32, 30), (28, 29, 35, 34), (26, 27, 33, 32), (25, 24, 30, 31), (41, 37, 43, 47), (32, 33, 39, 38), (31, 30, 36, 37), (35, 31, 37, 41), (33, 34, 40, 39), (30, 32, 38, 36), (42, 44, 45, 46, 47, 43), (39, 40, 46, 45), (36, 38, 44, 42), (40, 41, 47, 46), (38, 39, 45, 44), (37, 36, 42, 43)])
_uv = me_circle_003.uv_layers.new(name='UVMap')
_uv.uv.foreach_set('vector', [0.0, 0.0, 0.0, 0.0, 0.0, 0.0, 0.0, 0.0, 0.0, 0.0, 0.0, 0.0, 0.0, 0.0, 0.0, 0.0, 0.0, 0.0, 0.0, 0.0, 0.0, 0.0, 0.0, 0.0, 0.0, 0.0, 0.0, 0.0, 0.0, 0.0, 0.0, 0.0, 0.0, 0.0, 0.0, 0.0, 0.0, 0.0, 0.0, 0.0, 0.0, 0.0, 0.0, 0.0, 0.0, 0.0, 0.0, 0.0, 0.0, 0.0, 0.0, 0.0, 0.0, 0.0, 0.0, 0.0, 0.0, 0.0, 0.0, 0.0, 0.0, 0.0, 0.0, 0.0, 0.0, 0.0, 0.0, 0.0, 0.0, 0.0, 0.0, 0.0, 0.0, 0.0, 0.0, 0.0, 0.0, 0.0, 0.0, 0.0, 0.0, 0.0, 0.0, 0.0, 0.0, 0.0, 0.0, 0.0, 0.0, 0.0, 0.0, 0.0, 0.0, 0.0, 0.0, 0.0, 0.0, 0.0, 0.0, 0.0, 0.0, 0.0, 0.0, 0.0, 0.0, 0.0, 0.0, 0.0, 0.0, 0.0, 0.0, 0.0, 0.0, 0.0, 0.0, 0.0, 0.0, 0.0, 0.0, 0.0, 0.0, 0.0, 0.0, 0.0, 0.0, 0.0, 0.0, 0.0, 0.0, 0.0, 0.0, 0.0, 0.0, 0.0, 0.0, 0.0, 0.0, 0.0, 0.0, 0.0, 0.0, 0.0, 0.0, 0.0, 0.0, 0.0, 0.0, 0.0, 0.0, 0.0, 0.0, 0.0, 0.0, 0.0, 0.0, 0.0, 0.0, 0.0, 0.0, 0.0, 0.0, 0.0, 0.0, 0.0, 0.0, 0.0, 0.0, 0.0, 0.0, 0.0, 0.0, 0.0, 0.0, 0.0, 0.0, 0.0, 0.0, 0.0, 0.0, 0.0, 0.0, 0.0, 0.0, 0.0, 0.0, 0.0, 0.0, 0.0, 0.0, 0.0, 0.0, 0.0, 0.0, 0.0, 0.0, 0.0, 0.0, 0.0, 0.0, 0.0, 0.0, 0.0, 0.0, 0.0, 0.0, 0.0, 0.0, 0.0, 0.0, 0.0, 0.0, 0.0, 0.0, 0.0, 0.0, 0.0, 0.0, 0.0, 0.0, 0.0, 0.0, 0.0, 0.0, 0.0, 0.0, 0.0, 0.0, 0.0, 0.0, 0.0, 0.0, 0.0, 0.0, 0.0, 0.0, 0.0, 0.0, 0.0, 0.0, 0.0, 0.0, 0.0, 0.0, 0.0, 0.0, 0.0, 0.0, 0.0, 0.0, 0.0, 0.0, 0.0, 0.0, 0.0, 0.0, 0.0, 0.0, 0.0, 0.0, 0.0, 0.0, 0.0, 0.0, 0.0, 0.0, 0.0, 0.0, 0.0, 0.0, 0.0, 0.0, 0.0, 0.0, 0.0, 0.0, 0.0, 0.0, 0.0, 0.0, 0.0, 0.0, 0.0, 0.0, 0.0, 0.0, 0.0, 0.0, 0.0, 0.0, 0.0, 0.0, 0.0, 0.0, 0.0, 0.0, 0.0, 0.0, 0.0, 0.0, 0.0, 0.0, 0.0, 0.0, 0.0, 0.0, 0.0, 0.0, 0.0, 0.0, 0.0, 0.0, 0.0, 0.0, 0.0, 0.0, 0.0, 0.0, 0.0, 0.0, 0.0, 0.0, 0.0, 0.0, 0.0, 0.0, 0.0, 0.0, 0.0, 0.0, 0.0, 0.0, 0.0, 0.0, 0.0, 0.0, 0.0, 0.0, 0.0, 0.0, 0.0, 0.0, 0.0, 0.0, 0.0, 0.0, 0.0, 0.0, 0.0, 0.0, 0.0, 0.0, 0.0, 0.0, 0.0, 0.0, 0.0, 0.0, 0.0, 0.0, 0.0])
me_circle_003.materials.append(mat_material_003)
me_circle_003.update()
me_circle_004 = bpy.data.meshes.new('Circle.004')
me_circle_004.from_pydata([(0.0, 1.0, 0.0), (-0.866, 0.5, 0.0), (-0.866, -0.5, 0.0), (0.0, -1.0, 0.0), (0.866, -0.5, 0.0), (0.866, 0.5, 0.0), (-0.5207, 0.3006, 1.156), (0.0, 0.6013, 1.156), (-0.5207, -0.3006, 1.156), (0.0, -0.6013, 1.156), (0.5207, -0.3006, 1.156), (0.5207, 0.3006, 1.156), (-0.5581, 0.3222, 3.549), (7.733e-08, 0.6445, 3.549), (-0.5581, -0.3222, 3.549), (7.733e-08, -0.6445, 3.549), (0.5581, -0.3222, 3.549), (0.5581, 0.3222, 3.549), (-1.403, 0.8098, 3.332), (1.086e-07, 1.62, 3.332), (-1.403, -0.8098, 3.332), (1.086e-07, -1.62, 3.332), (1.403, -0.8098, 3.332), (1.403, 0.8098, 3.332), (-1.403, 0.8098, 3.332), (1.086e-07, 1.62, 3.332), (-1.403, -0.8098, 3.332), (1.086e-07, -1.62, 3.332), (1.403, -0.8098, 3.332), (1.403, 0.8098, 3.332), (-1.71, 0.9871, 3.73), (1.642e-07, 1.974, 3.73), (-1.71, -0.9871, 3.73), (1.642e-07, -1.974, 3.73), (1.71, -0.9871, 3.73), (1.71, 0.9871, 3.73), (-1.519, 0.8772, 4.613), (1.56e-07, 1.754, 4.613), (-1.519, -0.8772, 4.613), (1.56e-07, -1.754, 4.613), (1.519, -0.8772, 4.613), (1.519, 0.8772, 4.613), (-0.6861, 0.3961, 5.154), (9.533e-08, 0.7923, 5.154), (-0.6861, -0.3961, 5.154), (9.533e-08, -0.7923, 5.154), (0.6861, -0.3961, 5.154), (0.6861, 0.3961, 5.154)], [], [(1, 0, 5, 4, 3, 2), (6, 8, 14, 12), (5, 0, 7, 11), (3, 4, 10, 9), (1, 2, 8, 6), (4, 5, 11, 10), (2, 3, 9, 8), (0, 1, 6, 7), (13, 12, 18, 19), (10, 11, 17, 16), (8, 9, 15, 14), (7, 6, 12, 13), (11, 7, 13, 17), (9, 10, 16, 15), (22, 23, 29, 28), (17, 13, 19, 23), (15, 16, 22, 21), (12, 14, 20, 18), (16, 17, 23, 22), (14, 15, 21, 20), (29, 25, 31, 35), (20, 21, 27, 26), (19, 18, 24, 25), (23, 19, 25, 29), (21, 22, 28, 27), (18, 20, 26, 24), (34, 35, 41, 40), (27, 28, 34, 33), (24, 26, 32, 30), (28, 29, 35, 34), (26, 27, 33, 32), (25, 24, 30, 31), (41, 37, 43, 47), (32, 33, 39, 38), (31, 30, 36, 37), (35, 31, 37, 41), (33, 34, 40, 39), (30, 32, 38, 36), (42, 44, 45, 46, 47, 43), (39, 40, 46, 45), (36, 38, 44, 42), (40, 41, 47, 46), (38, 39, 45, 44), (37, 36, 42, 43)])
_uv = me_circle_004.uv_layers.new(name='UVMap')
_uv.uv.foreach_set('vector', [0.0, 0.0, 0.0, 0.0, 0.0, 0.0, 0.0, 0.0, 0.0, 0.0, 0.0, 0.0, 0.0, 0.0, 0.0, 0.0, 0.0, 0.0, 0.0, 0.0, 0.0, 0.0, 0.0, 0.0, 0.0, 0.0, 0.0, 0.0, 0.0, 0.0, 0.0, 0.0, 0.0, 0.0, 0.0, 0.0, 0.0, 0.0, 0.0, 0.0, 0.0, 0.0, 0.0, 0.0, 0.0, 0.0, 0.0, 0.0, 0.0, 0.0, 0.0, 0.0, 0.0, 0.0, 0.0, 0.0, 0.0, 0.0, 0.0, 0.0, 0.0, 0.0, 0.0, 0.0, 0.0, 0.0, 0.0, 0.0, 0.0, 0.0, 0.0, 0.0, 0.0, 0.0, 0.0, 0.0, 0.0, 0.0, 0.0, 0.0, 0.0, 0.0, 0.0, 0.0, 0.0, 0.0, 0.0, 0.0, 0.0, 0.0, 0.0, 0.0, 0.0, 0.0, 0.0, 0.0, 0.0, 0.0, 0.0, 0.0, 0.0, 0.0, 0.0, 0.0, 0.0, 0.0, 0.0, 0.0, 0.0, 0.0, 0.0, 0.0, 0.0, 0.0, 0.0, 0.0, 0.0, 0.0, 0.0, 0.0, 0.0, 0.0, 0.0, 0.0, 0.0, 0.0, 0.0, 0.0, 0.0, 0.0, 0.0, 0.0, 0.0, 0.0, 0.0, 0.0, 0.0, 0.0, 0.0, 0.0, 0.0, 0.0, 0.0, 0.0, 0.0, 0.0, 0.0, 0.0, 0.0, 0.0, 0.0, 0.0, 0.0, 0.0, 0.0, 0.0, 0.0, 0.0, 0.0, 0.0, 0.0, 0.0, 0.0, 0.0, 0.0, 0.0, 0.0, 0.0, 0.0, 0.0, 0.0, 0.0, 0.0, 0.0, 0.0, 0.0, 0.0, 0.0, 0.0, 0.0, 0.0, 0.0, 0.0, 0.0, 0.0, 0.0, 0.0, 0.0, 0.0, 0.0, 0.0, 0.0, 0.0, 0.0, 0.0, 0.0, 0.0, 0.0, 0.0, 0.0, 0.0, 0.0, 0.0, 0.0, 0.0, 0.0, 0.0, 0.0, 0.0, 0.0, 0.0, 0.0, 0.0, 0.0, 0.0, 0.0, 0.0, 0.0, 0.0, 0.0, 0.0, 0.0, 0.0, 0.0, 0.0, 0.0, 0.0, 0.0, 0.0, 0.0, 0.0, 0.0, 0.0, 0.0, 0.0, 0.0, 0.0, 0.0, 0.0, 0.0, 0.0, 0.0, 0.0, 0.0, 0.0, 0.0, 0.0, 0.0, 0.0, 0.0, 0.0, 0.0, 0.0, 0.0, 0.0, 0.0, 0.0, 0.0, 0.0, 0.0, 0.0, 0.0, 0.0, 0.0, 0.0, 0.0, 0.0, 0.0, 0.0, 0.0, 0.0, 0.0, 0.0, 0.0, 0.0, 0.0, 0.0, 0.0, 0.0, 0.0, 0.0, 0.0, 0.0, 0.0, 0.0, 0.0, 0.0, 0.0, 0.0, 0.0, 0.0, 0.0, 0.0, 0.0, 0.0, 0.0, 0.0, 0.0, 0.0, 0.0, 0.0, 0.0, 0.0, 0.0, 0.0, 0.0, 0.0, 0.0, 0.0, 0.0, 0.0, 0.0, 0.0, 0.0, 0.0, 0.0, 0.0, 0.0, 0.0, 0.0, 0.0, 0.0, 0.0, 0.0, 0.0, 0.0, 0.0, 0.0, 0.0, 0.0, 0.0, 0.0, 0.0, 0.0, 0.0, 0.0, 0.0, 0.0, 0.0, 0.0, 0.0, 0.0, 0.0, 0.0, 0.0, 0.0, 0.0, 0.0, 0.0, 0.0, 0.0, 0.0, 0.0, 0.0, 0.0, 0.0, 0.0, 0.0, 0.0, 0.0])
me_circle_004.materials.append(mat_material_004)
me_circle_004.update()
me_circle_005 = bpy.data.meshes.new('Circle.005')
me_circle_005.from_pydata([(0.0, 1.0, 0.0), (-0.866, 0.5, 0.0), (-0.866, -0.5, 0.0), (0.0, -1.0, 0.0), (0.866, -0.5, 0.0), (0.866, 0.5, 0.0), (-0.5207, 0.3006, 1.156), (0.0, 0.6013, 1.156), (-0.5207, -0.3006, 1.156), (0.0, -0.6013, 1.156), (0.5207, -0.3006, 1.156), (0.5207, 0.3006, 1.156), (-0.5581, 0.3222, 3.549), (7.733e-08, 0.6445, 3.549), (-0.5581, -0.3222, 3.549), (7.733e-08, -0.6445, 3.549), (0.5581, -0.3222, 3.549), (0.5581, 0.3222, 3.549), (-1.403, 0.8098, 3.332), (1.086e-07, 1.62, 3.332), (-1.403, -0.8098, 3.332), (1.086e-07, -1.62, 3.332), (1.403, -0.8098, 3.332), (1.403, 0.8098, 3.332), (-1.403, 0.8098, 3.332), (1.086e-07, 1.62, 3.332), (-1.403, -0.8098, 3.332), (1.086e-07, -1.62, 3.332), (1.403, -0.8098, 3.332), (1.403, 0.8098, 3.332), (-1.71, 0.9871, 3.73), (1.642e-07, 1.974, 3.73), (-1.71, -0.9871, 3.73), (1.642e-07, -1.974, 3.73), (1.71, -0.9871, 3.73), (1.71, 0.9871, 3.73), (-1.519, 0.8772, 4.613), (1.56e-07, 1.754, 4.613), (-1.519, -0.8772, 4.613), (1.56e-07, -1.754, 4.613), (1.519, -0.8772, 4.613), (1.519, 0.8772, 4.613), (-0.6861, 0.3961, 5.154), (9.533e-08, 0.7923, 5.154), (-0.6861, -0.3961, 5.154), (9.533e-08, -0.7923, 5.154), (0.6861, -0.3961, 5.154), (0.6861, 0.3961, 5.154)], [], [(1, 0, 5, 4, 3, 2), (6, 8, 14, 12), (5, 0, 7, 11), (3, 4, 10, 9), (1, 2, 8, 6), (4, 5, 11, 10), (2, 3, 9, 8), (0, 1, 6, 7), (13, 12, 18, 19), (10, 11, 17, 16), (8, 9, 15, 14), (7, 6, 12, 13), (11, 7, 13, 17), (9, 10, 16, 15), (22, 23, 29, 28), (17, 13, 19, 23), (15, 16, 22, 21), (12, 14, 20, 18), (16, 17, 23, 22), (14, 15, 21, 20), (29, 25, 31, 35), (20, 21, 27, 26), (19, 18, 24, 25), (23, 19, 25, 29), (21, 22, 28, 27), (18, 20, 26, 24), (34, 35, 41, 40), (27, 28, 34, 33), (24, 26, 32, 30), (28, 29, 35, 34), (26, 27, 33, 32), (25, 24, 30, 31), (41, 37, 43, 47), (32, 33, 39, 38), (31, 30, 36, 37), (35, 31, 37, 41), (33, 34, 40, 39), (30, 32, 38, 36), (42, 44, 45, 46, 47, 43), (39, 40, 46, 45), (36, 38, 44, 42), (40, 41, 47, 46), (38, 39, 45, 44), (37, 36, 42, 43)])
_uv = me_circle_005.uv_layers.new(name='UVMap')
_uv.uv.foreach_set('vector', [0.0, 0.0, 0.0, 0.0, 0.0, 0.0, 0.0, 0.0, 0.0, 0.0, 0.0, 0.0, 0.0, 0.0, 0.0, 0.0, 0.0, 0.0, 0.0, 0.0, 0.0, 0.0, 0.0, 0.0, 0.0, 0.0, 0.0, 0.0, 0.0, 0.0, 0.0, 0.0, 0.0, 0.0, 0.0, 0.0, 0.0, 0.0, 0.0, 0.0, 0.0, 0.0, 0.0, 0.0, 0.0, 0.0, 0.0, 0.0, 0.0, 0.0, 0.0, 0.0, 0.0, 0.0, 0.0, 0.0, 0.0, 0.0, 0.0, 0.0, 0.0, 0.0, 0.0, 0.0, 0.0, 0.0, 0.0, 0.0, 0.0, 0.0, 0.0, 0.0, 0.0, 0.0, 0.0, 0.0, 0.0, 0.0, 0.0, 0.0, 0.0, 0.0, 0.0, 0.0, 0.0, 0.0, 0.0, 0.0, 0.0, 0.0, 0.0, 0.0, 0.0, 0.0, 0.0, 0.0, 0.0, 0.0, 0.0, 0.0, 0.0, 0.0, 0.0, 0.0, 0.0, 0.0, 0.0, 0.0, 0.0, 0.0, 0.0, 0.0, 0.0, 0.0, 0.0, 0.0, 0.0, 0.0, 0.0, 0.0, 0.0, 0.0, 0.0, 0.0, 0.0, 0.0, 0.0, 0.0, 0.0, 0.0, 0.0, 0.0, 0.0, 0.0, 0.0, 0.0, 0.0, 0.0, 0.0, 0.0, 0.0, 0.0, 0.0, 0.0, 0.0, 0.0, 0.0, 0.0, 0.0, 0.0, 0.0, 0.0, 0.0, 0.0, 0.0, 0.0, 0.0, 0.0, 0.0, 0.0, 0.0, 0.0, 0.0, 0.0, 0.0, 0.0, 0.0, 0.0, 0.0, 0.0, 0.0, 0.0, 0.0, 0.0, 0.0, 0.0, 0.0, 0.0, 0.0, 0.0, 0.0, 0.0, 0.0, 0.0, 0.0, 0.0, 0.0, 0.0, 0.0, 0.0, 0.0, 0.0, 0.0, 0.0, 0.0, 0.0, 0.0, 0.0, 0.0, 0.0, 0.0, 0.0, 0.0, 0.0, 0.0, 0.0, 0.0, 0.0, 0.0, 0.0, 0.0, 0.0, 0.0, 0.0, 0.0, 0.0, 0.0, 0.0, 0.0, 0.0, 0.0, 0.0, 0.0, 0.0, 0.0, 0.0, 0.0, 0.0, 0.0, 0.0, 0.0, 0.0, 0.0, 0.0, 0.0, 0.0, 0.0, 0.0, 0.0, 0.0, 0.0, 0.0, 0.0, 0.0, 0.0, 0.0, 0.0, 0.0, 0.0, 0.0, 0.0, 0.0, 0.0, 0.0, 0.0, 0.0, 0.0, 0.0, 0.0, 0.0, 0.0, 0.0, 0.0, 0.0, 0.0, 0.0, 0.0, 0.0, 0.0, 0.0, 0.0, 0.0, 0.0, 0.0, 0.0, 0.0, 0.0, 0.0, 0.0, 0.0, 0.0, 0.0, 0.0, 0.0, 0.0, 0.0, 0.0, 0.0, 0.0, 0.0, 0.0, 0.0, 0.0, 0.0, 0.0, 0.0, 0.0, 0.0, 0.0, 0.0, 0.0, 0.0, 0.0, 0.0, 0.0, 0.0, 0.0, 0.0, 0.0, 0.0, 0.0, 0.0, 0.0, 0.0, 0.0, 0.0, 0.0, 0.0, 0.0, 0.0, 0.0, 0.0, 0.0, 0.0, 0.0, 0.0, 0.0, 0.0, 0.0, 0.0, 0.0, 0.0, 0.0, 0.0, 0.0, 0.0, 0.0, 0.0, 0.0, 0.0, 0.0, 0.0, 0.0, 0.0, 0.0, 0.0, 0.0, 0.0, 0.0, 0.0, 0.0, 0.0, 0.0, 0.0, 0.0, 0.0, 0.0, 0.0, 0.0, 0.0])
me_circle_005.materials.append(mat_material_005)
me_circle_005.update()

# ---- objects
ob_light = bpy.data.objects.new('Light', light_light)
ob_camera = bpy.data.objects.new('Camera', cam_camera)
ob_plane = bpy.data.objects.new('Plane', me_plane)
ob_circle_011 = bpy.data.objects.new('Circle.011', me_circle_011)
ob_circle_001 = bpy.data.objects.new('Circle.001', me_circle_001)
ob_circle_002 = bpy.data.objects.new('Circle.002', me_circle_002)
ob_circle_003 = bpy.data.objects.new('Circle.003', me_circle_003)
ob_circle_004 = bpy.data.objects.new('Circle.004', me_circle_004)
ob_circle_005 = bpy.data.objects.new('Circle.005', me_circle_005)

# ---- transforms, parenting, visibility, modifiers, constraints
ob_light.location = (4.076, 1.005, 5.904)
ob_light.rotation_euler = (0.6503, 0.05522, 1.866)
ob_light.lock_rotations_4d = False
ob_light.empty_display_type = 'ARROWS'
ob_light.color = (0.0, 0.0, 0.0, 0.0)
ob_light.lineart.crease_threshold = 0.0
ob_camera.location = (7.359, -6.926, 4.958)
ob_camera.rotation_euler = (1.109, 0.0, 0.8149)
ob_camera.lock_rotations_4d = False
ob_camera.empty_display_type = 'ARROWS'
ob_camera.color = (0.0, 0.0, 0.0, 0.0)
ob_camera.display_type = 'WIRE'
ob_camera.lineart.crease_threshold = 0.0
ob_plane.location = (0.0, 0.0, 0.0)
ob_plane.scale = (10.0, 10.0, 10.0)
ob_circle_011.location = (-6.305, 7.295, -0.08894)
ob_circle_011.rotation_euler = (0.0, -0.0, -0.3946)
ob_circle_011.scale = (0.471, 0.471, 0.5418)
ob_circle_001.location = (-7.108, 5.874, -0.08894)
ob_circle_001.rotation_euler = (0.0, -0.0, -0.3946)
ob_circle_001.scale = (0.3099, 0.3099, 0.3565)
ob_circle_002.location = (7.48, 4.737, -0.08894)
ob_circle_002.rotation_euler = (0.0, -0.0, -0.3946)
ob_circle_002.scale = (0.5568, 0.5568, 0.6405)
ob_circle_003.location = (6.281, 2.71, -0.08894)
ob_circle_003.rotation_euler = (0.0, -0.0, -0.3946)
ob_circle_003.scale = (0.3111, 0.3111, 0.3579)
ob_circle_004.location = (6.613, 6.294, -0.08894)
ob_circle_004.rotation_euler = (0.0, -0.0, -0.3946)
ob_circle_004.scale = (0.3453, 0.3453, 0.3972)
ob_circle_005.location = (5.716, 4.576, -0.08894)
ob_circle_005.rotation_euler = (0.0, -0.0, -0.3946)
ob_circle_005.scale = (0.1845, 0.1845, 0.2123)

# ---- collection membership
col_collection.objects.link(ob_light)
col_collection.objects.link(ob_camera)
col_collection.objects.link(ob_plane)
col_collection.objects.link(ob_circle_011)
col_collection.objects.link(ob_circle_001)
col_collection.objects.link(ob_circle_002)
col_collection.objects.link(ob_circle_003)
col_collection.objects.link(ob_circle_004)
col_collection.objects.link(ob_circle_005)

# ---- scene / render settings (as saved in the file)
scene.camera = ob_camera
scene.frame_start = 1; scene.frame_end = 250; scene.frame_set(1)
scene.render.engine = 'BLENDER_EEVEE_NEXT'
scene.cycles.sampling_pattern = 'TABULATED_SOBOL'
bpy.context.view_layer.update()
